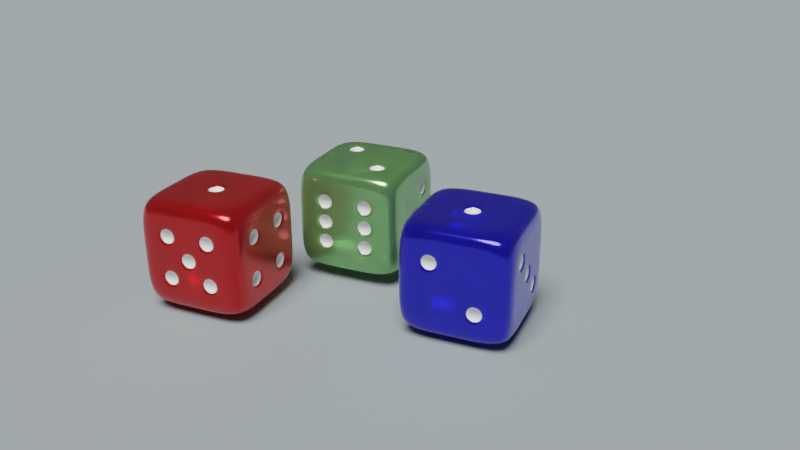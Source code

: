 # Source: dice.blend  (saved by Blender 2.90.8; exported with 4.5.12 LTS)
import bpy
from mathutils import Matrix  # noqa: F401  (used for matrix-valued properties, if any)

bpy.ops.wm.read_factory_settings(use_empty=True)
scene = bpy.context.scene
scene.name = 'Scene'

# ---- collections
col_collection = bpy.data.collections.new('Collection'); scene.collection.children.link(col_collection)

# ---- materials (node trees are filled in below, after node groups)
mat_dice = bpy.data.materials.new('Dice')
mat_dice.alpha_threshold = 0.0
mat_dice.use_transparent_shadow = False
mat_dice.diffuse_color = (0.8, 0.01138, 0.01562, 1.0)
mat_dice.roughness = 0.15
mat_dice.metallic = 0.5507
mat_dice.line_color = (0.0, 0.0, 0.0, 1.0)
mat_white = bpy.data.materials.new('White')
mat_white.use_transparent_shadow = False
mat_material = bpy.data.materials.new('Material')
mat_material.use_transparent_shadow = False
mat_material.diffuse_color = (0.3012, 0.3437, 0.3571, 1.0)
mat_dice_green = bpy.data.materials.new('Dice_green')
mat_dice_green.alpha_threshold = 0.0
mat_dice_green.use_transparent_shadow = False
mat_dice_green.diffuse_color = (0.8, 0.01138, 0.01562, 1.0)
mat_dice_green.roughness = 0.15
mat_dice_green.metallic = 0.5507
mat_dice_green.line_color = (0.0, 0.0, 0.0, 1.0)
mat_dice_blue = bpy.data.materials.new('Dice_blue')
mat_dice_blue.alpha_threshold = 0.0
mat_dice_blue.use_transparent_shadow = False
mat_dice_blue.diffuse_color = (0.8, 0.01138, 0.01562, 1.0)
mat_dice_blue.roughness = 0.15
mat_dice_blue.metallic = 0.5507
mat_dice_blue.line_color = (0.0, 0.0, 0.0, 1.0)

# ---- material node trees
mat_dice.use_nodes = True; mat_dice.node_tree.nodes.clear()
_N = mat_dice.node_tree.nodes; _L = mat_dice.node_tree.links
n0 = _N.new('ShaderNodeOutputMaterial'); n0.name = 'Material Output'; n0.location = (300, 300)
n1 = _N.new('ShaderNodeBsdfPrincipled'); n1.name = 'Principled BSDF'; n1.location = (10, 300)
n1.distribution = 'GGX'
n1.subsurface_method = 'BURLEY'
n1.inputs[0].default_value = (0.7998, 0.007698, 0.01115, 1.0)
n1.inputs[1].default_value = 0.4976
n1.inputs[2].default_value = 0.2
n1.inputs[3].default_value = 1.45
n1.inputs[8].default_value = 1.0
n1.inputs[10].default_value = 0.2
n1.inputs[13].default_value = 0.75
n1.inputs[18].default_value = 0.6812
n1.inputs[19].default_value = 0.1667
n1.inputs[24].default_value = 0.08889
n1.inputs[27].default_value = (0.0, 0.0, 0.0, 1.0)
n1.inputs[28].default_value = 1.0
_L.new(n1.outputs[0], n0.inputs[0])
n0.is_active_output = True
mat_white.use_nodes = True; mat_white.node_tree.nodes.clear()
_N = mat_white.node_tree.nodes; _L = mat_white.node_tree.links
n0 = _N.new('ShaderNodeBsdfPrincipled'); n0.name = 'Principled BSDF'; n0.location = (10, 300)
n0.distribution = 'GGX'
n0.subsurface_method = 'BURLEY'
n0.inputs[0].default_value = (1.0, 1.0, 1.0, 1.0)
n0.inputs[3].default_value = 1.45
n0.inputs[27].default_value = (0.0, 0.0, 0.0, 1.0)
n0.inputs[28].default_value = 1.0
n1 = _N.new('ShaderNodeOutputMaterial'); n1.name = 'Material Output'; n1.location = (300, 300)
_L.new(n0.outputs[0], n1.inputs[0])
n1.is_active_output = True
mat_dice_green.use_nodes = True; mat_dice_green.node_tree.nodes.clear()
_N = mat_dice_green.node_tree.nodes; _L = mat_dice_green.node_tree.links
n0 = _N.new('ShaderNodeOutputMaterial'); n0.name = 'Material Output'; n0.location = (300, 300)
n1 = _N.new('ShaderNodeBsdfPrincipled'); n1.name = 'Principled BSDF'; n1.location = (10, 300)
n1.distribution = 'GGX'
n1.subsurface_method = 'BURLEY'
n1.inputs[0].default_value = (0.2985, 0.6415, 0.2341, 1.0)
n1.inputs[1].default_value = 0.4976
n1.inputs[2].default_value = 0.2
n1.inputs[3].default_value = 1.45
n1.inputs[8].default_value = 1.0
n1.inputs[10].default_value = 0.2
n1.inputs[13].default_value = 0.75
n1.inputs[18].default_value = 0.6812
n1.inputs[19].default_value = 0.1667
n1.inputs[24].default_value = 0.08889
n1.inputs[27].default_value = (0.0, 0.0, 0.0, 1.0)
n1.inputs[28].default_value = 1.0
_L.new(n1.outputs[0], n0.inputs[0])
n0.is_active_output = True
mat_dice_blue.use_nodes = True; mat_dice_blue.node_tree.nodes.clear()
_N = mat_dice_blue.node_tree.nodes; _L = mat_dice_blue.node_tree.links
n0 = _N.new('ShaderNodeOutputMaterial'); n0.name = 'Material Output'; n0.location = (300, 300)
n1 = _N.new('ShaderNodeBsdfPrincipled'); n1.name = 'Principled BSDF'; n1.location = (10, 300)
n1.distribution = 'GGX'
n1.subsurface_method = 'BURLEY'
n1.inputs[0].default_value = (0.01869, 0.01592, 0.7998, 1.0)
n1.inputs[1].default_value = 0.4976
n1.inputs[2].default_value = 0.15
n1.inputs[3].default_value = 1.45
n1.inputs[8].default_value = 1.0
n1.inputs[10].default_value = 0.2
n1.inputs[13].default_value = 0.75
n1.inputs[18].default_value = 0.6812
n1.inputs[19].default_value = 0.1667
n1.inputs[24].default_value = 0.08889
n1.inputs[27].default_value = (0.0, 0.0, 0.0, 1.0)
n1.inputs[28].default_value = 1.0
_L.new(n1.outputs[0], n0.inputs[0])
n0.is_active_output = True

# ---- world
world_world = bpy.data.worlds.new('World'); scene.world = world_world
world_world.use_nodes = True; world_world.node_tree.nodes.clear()
_N = world_world.node_tree.nodes; _L = world_world.node_tree.links
n0 = _N.new('ShaderNodeOutputWorld'); n0.name = 'World Output'; n0.location = (300, 300)
n1 = _N.new('ShaderNodeBackground'); n1.name = 'Background'; n1.location = (10, 300)
n1.inputs[0].default_value = (0.05088, 0.05088, 0.05088, 1.0)
_L.new(n1.outputs[0], n0.inputs[0])
n0.is_active_output = True
world_world.color = (0.05088, 0.05088, 0.05088)
world_world.use_sun_shadow = False
world_world.sun_shadow_jitter_overblur = 0.0

# ---- cameras
cam_camera = bpy.data.cameras.new('Camera')
cam_camera.clip_end = 100.0
cam_camera.lens = 40.61
cam_camera.ortho_scale = 7.314

# ---- lights
light_sun = bpy.data.lights.new('Sun', 'SUN')
light_sun.transmission_factor = 0.0
light_sun.angle = 0.5236
light_sun.energy = 4.0
light_sun.shadow_soft_size = 0.3125

# ---- meshes
me_cube = bpy.data.meshes.new('Cube')
me_cube.from_pydata([(0.9109, 0.9109, 0.9109), (0.9109, 0.9109, -0.9109), (0.9109, -0.9109, 0.9109), (0.9109, -0.9109, -0.9109), (-0.9109, 0.9109, 0.9109), (-0.9109, 0.9109, -0.9109), (-0.9109, -0.9109, 0.9109), (-0.9109, -0.9109, -0.9109), (-1.0, 0.6, -1.0), (-1.0, 0.2, -1.0), (-1.0, -0.2, -1.0), (-1.0, -0.6, -1.0), (1.0, 0.6, 1.0), (1.0, 0.2, 1.0), (1.0, -0.2, 1.0), (1.0, -0.6, 1.0), (-1.0, -0.6, 1.0), (-1.0, -0.2, 1.0), (-1.0, 0.2, 1.0), (-1.0, 0.6, 1.0), (1.0, -0.6, -1.0), (1.0, -0.2, -1.0), (1.0, 0.2, -1.0), (1.0, 0.6, -1.0), (1.0, 1.0, 0.6), (1.0, 1.0, 0.2), (1.0, 1.0, -0.2), (1.0, 1.0, -0.6), (-1.0, -1.0, -0.6), (-1.0, -1.0, -0.2), (-1.0, -1.0, 0.2), (-1.0, -1.0, 0.6), (1.0, -1.0, 0.6), (1.0, -1.0, 0.2), (1.0, -1.0, -0.2), (1.0, -1.0, -0.6), (-1.0, 1.0, 0.6), (-1.0, 1.0, 0.2), (-1.0, 1.0, -0.2), (-1.0, 1.0, -0.6), (1.0, 0.6, 0.6), (1.0, 0.6, 0.2), (1.0, 0.56, -0.24), (1.0, 0.56, -0.56), (1.0, 0.2, 0.6), (1.0, 0.2, 0.2), (1.0, 0.24, -0.24), (1.0, 0.24, -0.56), (1.0, -0.24, 0.56), (1.0, -0.24, 0.24), (1.0, -0.2, -0.2), (1.0, -0.2, -0.6), (1.0, -0.56, 0.56), (1.0, -0.56, 0.24), (1.0, -0.6, -0.2), (1.0, -0.6, -0.6), (-1.0, -0.56, 0.56), (-1.0, -0.56, 0.24), (-1.0, -0.56, -0.24), (-1.0, -0.56, -0.56), (-1.0, -0.24, 0.56), (-1.0, -0.16, 0.16), (-1.0, -0.24, -0.24), (-1.0, -0.24, -0.56), (-1.0, 0.24, 0.56), (-1.0, 0.16, 0.16), (-1.0, 0.24, -0.24), (-1.0, 0.24, -0.56), (-1.0, 0.56, 0.56), (-1.0, 0.56, 0.24), (-1.0, 0.56, -0.24), (-1.0, 0.56, -0.56), (0.6, 1.0, -1.0), (0.2, 1.0, -1.0), (-0.2, 1.0, -1.0), (-0.6, 1.0, -1.0), (0.6, -1.0, 1.0), (0.2, -1.0, 1.0), (-0.2, -1.0, 1.0), (-0.6, -1.0, 1.0), (-0.6, -1.0, -1.0), (-0.2, -1.0, -1.0), (0.2, -1.0, -1.0), (0.6, -1.0, -1.0), (-0.6, 1.0, 1.0), (-0.2, 1.0, 1.0), (0.2, 1.0, 1.0), (0.6, 1.0, 1.0), (0.56, 0.56, -1.0), (0.24, 0.56, -1.0), (-0.24, 0.56, -1.0), (-0.56, 0.56, -1.0), (0.56, 0.24, -1.0), (0.24, 0.24, -1.0), (-0.24, 0.24, -1.0), (-0.56, 0.24, -1.0), (0.56, -0.24, -1.0), (0.24, -0.24, -1.0), (-0.24, -0.24, -1.0), (-0.56, -0.24, -1.0), (0.56, -0.56, -1.0), (0.24, -0.56, -1.0), (-0.24, -0.56, -1.0), (-0.56, -0.56, -1.0), (-0.6, 0.6, 1.0), (-0.2, 0.6, 1.0), (0.2, 0.6, 1.0), (0.6, 0.6, 1.0), (-0.6, 0.2, 1.0), (-0.16, 0.16, 1.0), (0.16, 0.16, 1.0), (0.6, 0.2, 1.0), (-0.6, -0.2, 1.0), (-0.16, -0.16, 1.0), (0.16, -0.16, 1.0), (0.6, -0.2, 1.0), (-0.6, -0.6, 1.0), (-0.2, -0.6, 1.0), (0.2, -0.6, 1.0), (0.6, -0.6, 1.0), (-0.56, 1.0, -0.56), (-0.24, 1.0, -0.56), (0.2, 1.0, -0.6), (0.6, 1.0, -0.6), (-0.56, 1.0, -0.24), (-0.16, 1.0, -0.16), (0.16, 1.0, -0.16), (0.6, 1.0, -0.2), (-0.6, 1.0, 0.2), (-0.16, 1.0, 0.16), (0.24, 1.0, 0.24), (0.56, 1.0, 0.24), (-0.6, 1.0, 0.6), (-0.2, 1.0, 0.6), (0.24, 1.0, 0.56), (0.56, 1.0, 0.56), (0.56, -1.0, -0.56), (0.24, -1.0, -0.56), (-0.24, -1.0, -0.56), (-0.56, -1.0, -0.56), (0.56, -1.0, -0.24), (0.24, -1.0, -0.24), (-0.24, -1.0, -0.24), (-0.56, -1.0, -0.24), (0.56, -1.0, 0.24), (0.24, -1.0, 0.24), (-0.24, -1.0, 0.24), (-0.56, -1.0, 0.24), (0.56, -1.0, 0.56), (0.24, -1.0, 0.56), (-0.24, -1.0, 0.56), (-0.56, -1.0, 0.56), (1.0, 0.6, -0.2), (1.0, 0.6, -0.6), (1.0, 0.2, -0.2), (1.0, 0.2, -0.6), (1.0, -0.2, 0.6), (1.0, -0.2, 0.2), (1.0, -0.6, 0.6), (1.0, -0.6, 0.2), (-1.0, -0.6, 0.6), (-1.0, -0.6, 0.2), (-1.0, -0.6, -0.2), (-1.0, -0.6, -0.6), (-1.0, -0.2, 0.6), (-1.0, -0.2, -0.6), (-1.0, -0.2, 0.2), (-1.0, -0.24, 0.24), (-1.0, -0.2, -0.2), (-1.0, -0.16, -0.16), (-1.0, 0.2, 0.6), (-1.0, 0.2, -0.6), (-1.0, 0.2, 0.2), (-1.0, 0.24, 0.24), (-1.0, 0.2, -0.2), (-1.0, 0.16, -0.16), (-1.0, 0.6, 0.6), (-1.0, 0.6, 0.2), (-1.0, 0.6, -0.2), (-1.0, 0.6, -0.6), (-0.2, 0.2, 1.0), (0.2, 0.2, 1.0), (-0.2, -0.2, 1.0), (0.2, -0.2, 1.0), (-0.6, 1.0, -0.6), (-0.2, 1.0, -0.6), (-0.6, 1.0, -0.2), (0.2, 1.0, -0.2), (-0.2, 1.0, -0.2), (-0.24, 1.0, -0.24), (-0.2, 1.0, 0.2), (0.6, 1.0, 0.2), (0.2, 1.0, 0.2), (0.16, 1.0, 0.16), (0.2, 1.0, 0.6), (0.6, 1.0, 0.6), (0.6, -1.0, -0.6), (0.2, -1.0, -0.6), (-0.2, -1.0, -0.6), (-0.6, -1.0, -0.6), (0.6, -1.0, -0.2), (0.2, -1.0, -0.2), (-0.2, -1.0, -0.2), (-0.6, -1.0, -0.2), (0.6, -1.0, 0.2), (0.2, -1.0, 0.2), (-0.2, -1.0, 0.2), (-0.6, -1.0, 0.2), (0.6, -1.0, 0.6), (0.2, -1.0, 0.6), (-0.2, -1.0, 0.6), (-0.6, -1.0, 0.6), (0.6, 0.6, -1.0), (0.16, 0.56, -1.0), (-0.16, 0.56, -1.0), (-0.6, 0.6, -1.0), (0.6, 0.2, -1.0), (0.16, 0.24, -1.0), (-0.16, 0.24, -1.0), (-0.6, 0.2, -1.0), (0.6, -0.2, -1.0), (0.16, -0.24, -1.0), (-0.16, -0.24, -1.0), (-0.6, -0.2, -1.0), (0.6, -0.6, -1.0), (0.16, -0.56, -1.0), (-0.16, -0.56, -1.0), (-0.6, -0.6, -1.0), (0.2, 0.6, -1.0), (-0.2, 0.6, -1.0), (0.2, 0.2, -1.0), (-0.2, 0.2, -1.0), (0.2, -0.2, -1.0), (-0.2, -0.2, -1.0), (0.2, -0.6, -1.0), (-0.2, -0.6, -1.0), (-0.8, 0.4, -0.4), (-0.8, 0.4, 0.4), (-0.8, 0.0, 0.0), (-0.8, -0.4, -0.4), (-0.8, -0.4, 0.4), (0.8, -0.4, 0.4), (0.8, 0.4, -0.4), (0.4, -0.8, 0.4), (-0.4, -0.8, 0.4), (0.4, -0.8, -0.4), (-0.4, -0.8, -0.4), (0.4, 0.8, 0.4), (0.0, 0.8, 0.0), (-0.4, 0.8, -0.4), (0.0, 0.0, 0.8), (-0.4, -0.4, -0.8), (0.0, -0.4, -0.8), (0.4, -0.4, -0.8), (-0.4, 0.4, -0.8), (0.0, 0.4, -0.8), (0.4, 0.4, -0.8)], [], [(116, 16, 6, 79), (211, 79, 6, 31), (176, 19, 4, 36), (224, 20, 3, 83), (158, 15, 2, 32), (195, 87, 0, 24), (24, 0, 12, 40), (40, 12, 13, 44), (44, 13, 14, 156), (156, 14, 15, 158), (72, 1, 23, 212), (212, 23, 22, 216), (216, 22, 21, 220), (220, 21, 20, 224), (31, 6, 16, 160), (160, 16, 17, 164), (164, 17, 18, 170), (170, 18, 19, 176), (84, 4, 19, 104), (104, 19, 18, 108), (108, 18, 17, 112), (112, 17, 16, 116), (9, 171, 179, 8), (173, 64, 237), (174, 172, 177, 178), (169, 61, 238), (10, 165, 171, 9), (165, 168, 174, 171), (59, 58, 239), (166, 164, 170, 172), (11, 163, 165, 10), (57, 56, 240), (162, 161, 166, 168), (49, 48, 241), (7, 28, 163, 11), (28, 29, 162, 163), (29, 30, 161, 162), (30, 31, 160, 161), (21, 51, 55, 20), (51, 50, 54, 55), (50, 157, 159, 54), (43, 42, 242), (22, 155, 51, 21), (155, 154, 50, 51), (154, 45, 157, 50), (45, 44, 156, 157), (23, 153, 155, 22), (144, 148, 243), (152, 41, 45, 154), (41, 40, 44, 45), (1, 27, 153, 23), (27, 26, 152, 153), (26, 25, 41, 152), (25, 24, 40, 41), (72, 123, 27, 1), (123, 127, 26, 27), (127, 191, 25, 26), (191, 195, 24, 25), (20, 55, 35, 3), (55, 54, 34, 35), (54, 159, 33, 34), (159, 158, 32, 33), (8, 179, 39, 5), (179, 178, 38, 39), (178, 177, 37, 38), (177, 176, 36, 37), (80, 199, 28, 7), (199, 203, 29, 28), (203, 207, 30, 29), (207, 211, 31, 30), (33, 32, 208, 204), (146, 150, 244), (205, 209, 210, 206), (136, 140, 245), (34, 33, 204, 200), (200, 204, 205, 201), (201, 205, 206, 202), (202, 206, 207, 203), (35, 34, 200, 196), (138, 142, 246), (197, 201, 202, 198), (130, 134, 247), (3, 35, 196, 83), (83, 196, 197, 82), (82, 197, 198, 81), (81, 198, 199, 80), (37, 36, 132, 128), (128, 132, 133, 190), (190, 133, 194, 192), (125, 129, 248), (38, 37, 128, 186), (186, 128, 190, 188), (120, 124, 249), (187, 192, 191, 127), (39, 38, 186, 184), (110, 109, 250), (185, 188, 187, 122), (122, 187, 127, 123), (5, 39, 184, 75), (75, 184, 185, 74), (74, 185, 122, 73), (73, 122, 123, 72), (14, 115, 119, 15), (115, 183, 118, 119), (183, 182, 117, 118), (182, 112, 116, 117), (13, 111, 115, 14), (111, 181, 183, 115), (99, 98, 251), (180, 108, 112, 182), (12, 107, 111, 13), (107, 106, 181, 111), (106, 105, 180, 181), (105, 104, 108, 180), (0, 87, 107, 12), (87, 86, 106, 107), (86, 85, 105, 106), (85, 84, 104, 105), (10, 223, 227, 11), (222, 221, 252), (97, 96, 253), (91, 90, 254), (9, 219, 223, 10), (219, 231, 233, 223), (231, 230, 232, 233), (230, 216, 220, 232), (8, 215, 219, 9), (214, 213, 255), (89, 88, 256), (5, 75, 215, 8), (75, 74, 229, 215), (74, 73, 228, 229), (73, 72, 212, 228), (36, 4, 84, 132), (132, 84, 85, 133), (133, 85, 86, 194), (194, 86, 87, 195), (11, 227, 80, 7), (227, 235, 81, 80), (235, 234, 82, 81), (234, 224, 83, 82), (32, 2, 76, 208), (208, 76, 77, 209), (209, 77, 78, 210), (210, 78, 79, 211), (15, 119, 76, 2), (119, 118, 77, 76), (118, 117, 78, 77), (117, 116, 79, 78), (42, 43, 153, 152), (47, 46, 154, 155), (48, 49, 157, 156), (53, 52, 158, 159), (56, 57, 161, 160), (58, 59, 163, 162), (167, 60, 164, 166), (61, 169, 168, 166), (63, 62, 168, 165), (64, 173, 172, 170), (175, 65, 172, 174), (66, 67, 171, 174), (69, 68, 176, 177), (71, 70, 178, 179), (67, 71, 179, 171), (70, 66, 174, 178), (173, 69, 177, 172), (68, 64, 170, 176), (169, 175, 174, 168), (65, 61, 166, 172), (59, 63, 165, 163), (62, 58, 162, 168), (57, 167, 166, 161), (60, 56, 160, 164), (49, 53, 159, 157), (52, 48, 156, 158), (43, 47, 155, 153), (46, 42, 152, 154), (109, 110, 181, 180), (114, 113, 182, 183), (120, 121, 185, 184), (189, 124, 186, 188), (125, 126, 187, 188), (193, 129, 190, 192), (130, 131, 191, 192), (135, 134, 194, 195), (136, 137, 197, 196), (138, 139, 199, 198), (141, 140, 200, 201), (143, 142, 202, 203), (144, 145, 205, 204), (146, 147, 207, 206), (149, 148, 208, 209), (151, 150, 210, 211), (148, 144, 204, 208), (145, 149, 209, 205), (150, 146, 206, 210), (147, 151, 211, 207), (140, 136, 196, 200), (137, 141, 201, 197), (142, 138, 198, 202), (139, 143, 203, 199), (134, 130, 192, 194), (131, 135, 195, 191), (129, 125, 188, 190), (126, 193, 192, 187), (124, 120, 184, 186), (121, 189, 188, 185), (110, 114, 183, 181), (113, 109, 180, 182), (88, 89, 228, 212), (90, 91, 215, 229), (93, 92, 216, 230), (95, 94, 231, 219), (96, 97, 232, 220), (98, 99, 223, 233), (101, 100, 224, 234), (103, 102, 235, 227), (99, 103, 227, 223), (102, 98, 233, 235), (97, 101, 234, 232), (100, 96, 220, 224), (91, 95, 219, 215), (94, 90, 229, 231), (89, 93, 230, 228), (92, 88, 212, 216), (213, 214, 229, 228), (218, 217, 230, 231), (221, 222, 233, 232), (226, 225, 234, 235), (222, 226, 235, 233), (225, 221, 232, 234), (214, 218, 231, 229), (217, 213, 228, 230), (67, 66, 236), (66, 70, 236), (70, 71, 236), (71, 67, 236), (64, 68, 237), (68, 69, 237), (69, 173, 237), (61, 65, 238), (65, 175, 238), (175, 169, 238), (58, 62, 239), (62, 63, 239), (63, 59, 239), (56, 60, 240), (60, 167, 240), (167, 57, 240), (48, 52, 241), (52, 53, 241), (53, 49, 241), (42, 46, 242), (46, 47, 242), (47, 43, 242), (148, 149, 243), (149, 145, 243), (145, 144, 243), (150, 151, 244), (151, 147, 244), (147, 146, 244), (140, 141, 245), (141, 137, 245), (137, 136, 245), (142, 143, 246), (143, 139, 246), (139, 138, 246), (134, 135, 247), (135, 131, 247), (131, 130, 247), (129, 193, 248), (193, 126, 248), (126, 125, 248), (124, 189, 249), (189, 121, 249), (121, 120, 249), (109, 113, 250), (113, 114, 250), (114, 110, 250), (98, 102, 251), (102, 103, 251), (103, 99, 251), (221, 225, 252), (225, 226, 252), (226, 222, 252), (96, 100, 253), (100, 101, 253), (101, 97, 253), (90, 94, 254), (94, 95, 254), (95, 91, 254), (213, 217, 255), (217, 218, 255), (218, 214, 255), (88, 92, 256), (92, 93, 256), (93, 89, 256)])
me_cube.polygons.foreach_set('use_smooth', [True] * 297)
me_cube.polygons.foreach_set('material_index', [0, 0, 0, 0, 0, 0, 0, 0, 0, 0, 0, 0, 0, 0, 0, 0, 0, 0, 0, 0, 0, 0, 0, 1, 0, 1, 0, 0, 1, 0, 0, 1, 0, 1, 0, 0, 0, 0, 0, 0, 0, 1, 0, 0, 0, 0, 0, 1, 0, 0, 0, 0, 0, 0, 0, 0, 0, 0, 0, 0, 0, 0, 0, 0, 0, 0, 0, 0, 0, 0, 0, 1, 0, 1, 0, 0, 0, 0, 0, 1, 0, 1, 0, 0, 0, 0, 0, 0, 0, 1, 0, 0, 1, 0, 0, 1, 0, 0, 0, 0, 0, 0, 0, 0, 0, 0, 0, 0, 1, 0, 0, 0, 0, 0, 0, 0, 0, 0, 0, 1, 1, 1, 0, 0, 0, 0, 0, 1, 1, 0, 0, 0, 0, 0, 0, 0, 0, 0, 0, 0, 0, 0, 0, 0, 0, 0, 0, 0, 0, 0, 0, 0, 0, 0, 0, 0, 0, 0, 0, 0, 0, 0, 0, 0, 0, 0, 0, 0, 0, 0, 0, 0, 0, 0, 0, 0, 0, 0, 0, 0, 0, 0, 0, 0, 0, 0, 0, 0, 0, 0, 0, 0, 0, 0, 0, 0, 0, 0, 0, 0, 0, 0, 0, 0, 0, 0, 0, 0, 0, 0, 0, 0, 0, 0, 0, 0, 0, 0, 0, 0, 0, 0, 0, 0, 0, 0, 0, 0, 0, 0, 0, 0, 0, 1, 1, 1, 1, 1, 1, 1, 1, 1, 1, 1, 1, 1, 1, 1, 1, 1, 1, 1, 1, 1, 1, 1, 1, 1, 1, 1, 1, 1, 1, 1, 1, 1, 1, 1, 1, 1, 1, 1, 1, 1, 1, 1, 1, 1, 1, 1, 1, 1, 1, 1, 1, 1, 1, 1, 1, 1, 1, 1, 1, 1, 1, 1, 1])
_uv = me_cube.uv_layers.new(name='UVMap')
_uv.uv.foreach_set('vector', [0.825, 0.7, 0.875, 0.7, 0.875, 0.75, 0.825, 0.75, 0.575, 0.95, 0.625, 0.95, 0.625, 1.0, 0.575, 1.0, 0.575, 0.2, 0.625, 0.2, 0.625, 0.25, 0.575, 0.25, 0.325, 0.7, 0.375, 0.7, 0.375, 0.75, 0.325, 0.75, 0.575, 0.7, 0.625, 0.7, 0.625, 0.75, 0.575, 0.75, 0.575, 0.45, 0.625, 0.45, 0.625, 0.5, 0.575, 0.5, 0.575, 0.5, 0.625, 0.5, 0.625, 0.55, 0.575, 0.55, 0.575, 0.55, 0.625, 0.55, 0.625, 0.6, 0.575, 0.6, 0.575, 0.6, 0.625, 0.6, 0.625, 0.65, 0.575, 0.65, 0.575, 0.65, 0.625, 0.65, 0.625, 0.7, 0.575, 0.7, 0.325, 0.5, 0.375, 0.5, 0.375, 0.55, 0.325, 0.55, 0.325, 0.55, 0.375, 0.55, 0.375, 0.6, 0.325, 0.6, 0.325, 0.6, 0.375, 0.6, 0.375, 0.65, 0.325, 0.65, 0.325, 0.65, 0.375, 0.65, 0.375, 0.7, 0.325, 0.7, 0.575, 0.0, 0.625, 0.0, 0.625, 0.05, 0.575, 0.05, 0.575, 0.05, 0.625, 0.05, 0.625, 0.1, 0.575, 0.1, 0.575, 0.1, 0.625, 0.1, 0.625, 0.15, 0.575, 0.15, 0.575, 0.15, 0.625, 0.15, 0.625, 0.2, 0.575, 0.2, 0.825, 0.5, 0.875, 0.5, 0.875, 0.55, 0.825, 0.55, 0.825, 0.55, 0.875, 0.55, 0.875, 0.6, 0.825, 0.6, 0.825, 0.6, 0.875, 0.6, 0.875, 0.65, 0.825, 0.65, 0.825, 0.65, 0.875, 0.65, 0.875, 0.7, 0.825, 0.7, 0.375, 0.15, 0.425, 0.15, 0.425, 0.2, 0.375, 0.2, 0.53, 0.155, 0.57, 0.155, 0.55, 0.175, 0.475, 0.15, 0.525, 0.15, 0.525, 0.2, 0.475, 0.2, 0.48, 0.105, 0.52, 0.105, 0.5, 0.125, 0.375, 0.1, 0.425, 0.1, 0.425, 0.15, 0.375, 0.15, 0.425, 0.1, 0.475, 0.1, 0.475, 0.15, 0.425, 0.15, 0.43, 0.055, 0.47, 0.055, 0.45, 0.075, 0.525, 0.1, 0.575, 0.1, 0.575, 0.15, 0.525, 0.15, 0.375, 0.05, 0.425, 0.05, 0.425, 0.1, 0.375, 0.1, 0.53, 0.055, 0.57, 0.055, 0.55, 0.075, 0.475, 0.05, 0.525, 0.05, 0.525, 0.1, 0.475, 0.1, 0.53, 0.655, 0.57, 0.655, 0.55, 0.675, 0.375, 0.0, 0.425, 0.0, 0.425, 0.05, 0.375, 0.05, 0.425, 0.0, 0.475, 0.0, 0.475, 0.05, 0.425, 0.05, 0.475, 0.0, 0.525, 0.0, 0.525, 0.05, 0.475, 0.05, 0.525, 0.0, 0.575, 0.0, 0.575, 0.05, 0.525, 0.05, 0.375, 0.65, 0.425, 0.65, 0.425, 0.7, 0.375, 0.7, 0.425, 0.65, 0.475, 0.65, 0.475, 0.7, 0.425, 0.7, 0.475, 0.65, 0.525, 0.65, 0.525, 0.7, 0.475, 0.7, 0.43, 0.555, 0.47, 0.555, 0.45, 0.575, 0.375, 0.6, 0.425, 0.6, 0.425, 0.65, 0.375, 0.65, 0.425, 0.6, 0.475, 0.6, 0.475, 0.65, 0.425, 0.65, 0.475, 0.6, 0.525, 0.6, 0.525, 0.65, 0.475, 0.65, 0.525, 0.6, 0.575, 0.6, 0.575, 0.65, 0.525, 0.65, 0.375, 0.55, 0.425, 0.55, 0.425, 0.6, 0.375, 0.6, 0.53, 0.805, 0.57, 0.805, 0.55, 0.825, 0.475, 0.55, 0.525, 0.55, 0.525, 0.6, 0.475, 0.6, 0.525, 0.55, 0.575, 0.55, 0.575, 0.6, 0.525, 0.6, 0.375, 0.5, 0.425, 0.5, 0.425, 0.55, 0.375, 0.55, 0.425, 0.5, 0.475, 0.5, 0.475, 0.55, 0.425, 0.55, 0.475, 0.5, 0.525, 0.5, 0.525, 0.55, 0.475, 0.55, 0.525, 0.5, 0.575, 0.5, 0.575, 0.55, 0.525, 0.55, 0.375, 0.45, 0.425, 0.45, 0.425, 0.5, 0.375, 0.5, 0.425, 0.45, 0.475, 0.45, 0.475, 0.5, 0.425, 0.5, 0.475, 0.45, 0.525, 0.45, 0.525, 0.5, 0.475, 0.5, 0.525, 0.45, 0.575, 0.45, 0.575, 0.5, 0.525, 0.5, 0.375, 0.7, 0.425, 0.7, 0.425, 0.75, 0.375, 0.75, 0.425, 0.7, 0.475, 0.7, 0.475, 0.75, 0.425, 0.75, 0.475, 0.7, 0.525, 0.7, 0.525, 0.75, 0.475, 0.75, 0.525, 0.7, 0.575, 0.7, 0.575, 0.75, 0.525, 0.75, 0.375, 0.2, 0.425, 0.2, 0.425, 0.25, 0.375, 0.25, 0.425, 0.2, 0.475, 0.2, 0.475, 0.25, 0.425, 0.25, 0.475, 0.2, 0.525, 0.2, 0.525, 0.25, 0.475, 0.25, 0.525, 0.2, 0.575, 0.2, 0.575, 0.25, 0.525, 0.25, 0.375, 0.95, 0.425, 0.95, 0.425, 1.0, 0.375, 1.0, 0.425, 0.95, 0.475, 0.95, 0.475, 1.0, 0.425, 1.0, 0.475, 0.95, 0.525, 0.95, 0.525, 1.0, 0.475, 1.0, 0.525, 0.95, 0.575, 0.95, 0.575, 1.0, 0.525, 1.0, 0.525, 0.75, 0.575, 0.75, 0.575, 0.8, 0.525, 0.8, 0.53, 0.905, 0.57, 0.905, 0.55, 0.925, 0.525, 0.85, 0.575, 0.85, 0.575, 0.9, 0.525, 0.9, 0.43, 0.805, 0.47, 0.805, 0.45, 0.825, 0.475, 0.75, 0.525, 0.75, 0.525, 0.8, 0.475, 0.8, 0.475, 0.8, 0.525, 0.8, 0.525, 0.85, 0.475, 0.85, 0.475, 0.85, 0.525, 0.85, 0.525, 0.9, 0.475, 0.9, 0.475, 0.9, 0.525, 0.9, 0.525, 0.95, 0.475, 0.95, 0.425, 0.75, 0.475, 0.75, 0.475, 0.8, 0.425, 0.8, 0.43, 0.905, 0.47, 0.905, 0.45, 0.925, 0.425, 0.85, 0.475, 0.85, 0.475, 0.9, 0.425, 0.9, 0.53, 0.405, 0.57, 0.405, 0.55, 0.425, 0.375, 0.75, 0.425, 0.75, 0.425, 0.8, 0.375, 0.8, 0.375, 0.8, 0.425, 0.8, 0.425, 0.85, 0.375, 0.85, 0.375, 0.85, 0.425, 0.85, 0.425, 0.9, 0.375, 0.9, 0.375, 0.9, 0.425, 0.9, 0.425, 0.95, 0.375, 0.95, 0.525, 0.25, 0.575, 0.25, 0.575, 0.3, 0.525, 0.3, 0.525, 0.3, 0.575, 0.3, 0.575, 0.35, 0.525, 0.35, 0.525, 0.35, 0.575, 0.35, 0.575, 0.4, 0.525, 0.4, 0.48, 0.355, 0.52, 0.355, 0.5, 0.375, 0.475, 0.25, 0.525, 0.25, 0.525, 0.3, 0.475, 0.3, 0.475, 0.3, 0.525, 0.3, 0.525, 0.35, 0.475, 0.35, 0.43, 0.305, 0.47, 0.305, 0.45, 0.325, 0.475, 0.4, 0.525, 0.4, 0.525, 0.45, 0.475, 0.45, 0.425, 0.25, 0.475, 0.25, 0.475, 0.3, 0.425, 0.3, 0.73, 0.605, 0.77, 0.605, 0.75, 0.625, 0.425, 0.35, 0.475, 0.35, 0.475, 0.4, 0.425, 0.4, 0.425, 0.4, 0.475, 0.4, 0.475, 0.45, 0.425, 0.45, 0.375, 0.25, 0.425, 0.25, 0.425, 0.3, 0.375, 0.3, 0.375, 0.3, 0.425, 0.3, 0.425, 0.35, 0.375, 0.35, 0.375, 0.35, 0.425, 0.35, 0.425, 0.4, 0.375, 0.4, 0.375, 0.4, 0.425, 0.4, 0.425, 0.45, 0.375, 0.45, 0.625, 0.65, 0.675, 0.65, 0.675, 0.7, 0.625, 0.7, 0.675, 0.65, 0.725, 0.65, 0.725, 0.7, 0.675, 0.7, 0.725, 0.65, 0.775, 0.65, 0.775, 0.7, 0.725, 0.7, 0.775, 0.65, 0.825, 0.65, 0.825, 0.7, 0.775, 0.7, 0.625, 0.6, 0.675, 0.6, 0.675, 0.65, 0.625, 0.65, 0.675, 0.6, 0.725, 0.6, 0.725, 0.65, 0.675, 0.65, 0.18, 0.655, 0.22, 0.655, 0.2, 0.675, 0.775, 0.6, 0.825, 0.6, 0.825, 0.65, 0.775, 0.65, 0.625, 0.55, 0.675, 0.55, 0.675, 0.6, 0.625, 0.6, 0.675, 0.55, 0.725, 0.55, 0.725, 0.6, 0.675, 0.6, 0.725, 0.55, 0.775, 0.55, 0.775, 0.6, 0.725, 0.6, 0.775, 0.55, 0.825, 0.55, 0.825, 0.6, 0.775, 0.6, 0.625, 0.5, 0.675, 0.5, 0.675, 0.55, 0.625, 0.55, 0.675, 0.5, 0.725, 0.5, 0.725, 0.55, 0.675, 0.55, 0.725, 0.5, 0.775, 0.5, 0.775, 0.55, 0.725, 0.55, 0.775, 0.5, 0.825, 0.5, 0.825, 0.55, 0.775, 0.55, 0.125, 0.65, 0.175, 0.65, 0.175, 0.7, 0.125, 0.7, 0.23, 0.655, 0.27, 0.655, 0.25, 0.675, 0.28, 0.655, 0.32, 0.655, 0.3, 0.675, 0.18, 0.555, 0.22, 0.555, 0.2, 0.575, 0.125, 0.6, 0.175, 0.6, 0.175, 0.65, 0.125, 0.65, 0.175, 0.6, 0.225, 0.6, 0.225, 0.65, 0.175, 0.65, 0.225, 0.6, 0.275, 0.6, 0.275, 0.65, 0.225, 0.65, 0.275, 0.6, 0.325, 0.6, 0.325, 0.65, 0.275, 0.65, 0.125, 0.55, 0.175, 0.55, 0.175, 0.6, 0.125, 0.6, 0.23, 0.555, 0.27, 0.555, 0.25, 0.575, 0.28, 0.555, 0.32, 0.555, 0.3, 0.575, 0.125, 0.5, 0.175, 0.5, 0.175, 0.55, 0.125, 0.55, 0.175, 0.5, 0.225, 0.5, 0.225, 0.55, 0.175, 0.55, 0.225, 0.5, 0.275, 0.5, 0.275, 0.55, 0.225, 0.55, 0.275, 0.5, 0.325, 0.5, 0.325, 0.55, 0.275, 0.55, 0.575, 0.25, 0.625, 0.25, 0.625, 0.3, 0.575, 0.3, 0.575, 0.3, 0.625, 0.3, 0.625, 0.35, 0.575, 0.35, 0.575, 0.35, 0.625, 0.35, 0.625, 0.4, 0.575, 0.4, 0.575, 0.4, 0.625, 0.4, 0.625, 0.45, 0.575, 0.45, 0.125, 0.7, 0.175, 0.7, 0.175, 0.75, 0.125, 0.75, 0.175, 0.7, 0.225, 0.7, 0.225, 0.75, 0.175, 0.75, 0.225, 0.7, 0.275, 0.7, 0.275, 0.75, 0.225, 0.75, 0.275, 0.7, 0.325, 0.7, 0.325, 0.75, 0.275, 0.75, 0.575, 0.75, 0.625, 0.75, 0.625, 0.8, 0.575, 0.8, 0.575, 0.8, 0.625, 0.8, 0.625, 0.85, 0.575, 0.85, 0.575, 0.85, 0.625, 0.85, 0.625, 0.9, 0.575, 0.9, 0.575, 0.9, 0.625, 0.9, 0.625, 0.95, 0.575, 0.95, 0.625, 0.7, 0.675, 0.7, 0.675, 0.75, 0.625, 0.75, 0.675, 0.7, 0.725, 0.7, 0.725, 0.75, 0.675, 0.75, 0.725, 0.7, 0.775, 0.7, 0.775, 0.75, 0.725, 0.75, 0.775, 0.7, 0.825, 0.7, 0.825, 0.75, 0.775, 0.75, 0.47, 0.555, 0.43, 0.555, 0.425, 0.55, 0.475, 0.55, 0.43, 0.595, 0.47, 0.595, 0.475, 0.6, 0.425, 0.6, 0.57, 0.655, 0.53, 0.655, 0.525, 0.65, 0.575, 0.65, 0.53, 0.695, 0.57, 0.695, 0.575, 0.7, 0.525, 0.7, 0.57, 0.055, 0.53, 0.055, 0.525, 0.05, 0.575, 0.05, 0.47, 0.055, 0.43, 0.055, 0.425, 0.05, 0.475, 0.05, 0.53, 0.095, 0.57, 0.095, 0.575, 0.1, 0.525, 0.1, 0.52, 0.105, 0.48, 0.105, 0.475, 0.1, 0.525, 0.1, 0.43, 0.095, 0.47, 0.095, 0.475, 0.1, 0.425, 0.1, 0.57, 0.155, 0.53, 0.155, 0.525, 0.15, 0.575, 0.15, 0.48, 0.145, 0.52, 0.145, 0.525, 0.15, 0.475, 0.15, 0.47, 0.155, 0.43, 0.155, 0.425, 0.15, 0.475, 0.15, 0.53, 0.195, 0.57, 0.195, 0.575, 0.2, 0.525, 0.2, 0.43, 0.195, 0.47, 0.195, 0.475, 0.2, 0.425, 0.2, 0.43, 0.155, 0.43, 0.195, 0.425, 0.2, 0.425, 0.15, 0.47, 0.195, 0.47, 0.155, 0.475, 0.15, 0.475, 0.2, 0.53, 0.155, 0.53, 0.195, 0.525, 0.2, 0.525, 0.15, 0.57, 0.195, 0.57, 0.155, 0.575, 0.15, 0.575, 0.2, 0.48, 0.105, 0.48, 0.145, 0.475, 0.15, 0.475, 0.1, 0.52, 0.145, 0.52, 0.105, 0.525, 0.1, 0.525, 0.15, 0.43, 0.055, 0.43, 0.095, 0.425, 0.1, 0.425, 0.05, 0.47, 0.095, 0.47, 0.055, 0.475, 0.05, 0.475, 0.1, 0.53, 0.055, 0.53, 0.095, 0.525, 0.1, 0.525, 0.05, 0.57, 0.095, 0.57, 0.055, 0.575, 0.05, 0.575, 0.1, 0.53, 0.655, 0.53, 0.695, 0.525, 0.7, 0.525, 0.65, 0.57, 0.695, 0.57, 0.655, 0.575, 0.65, 0.575, 0.7, 0.43, 0.555, 0.43, 0.595, 0.425, 0.6, 0.425, 0.55, 0.47, 0.595, 0.47, 0.555, 0.475, 0.55, 0.475, 0.6, 0.77, 0.605, 0.73, 0.605, 0.725, 0.6, 0.775, 0.6, 0.73, 0.645, 0.77, 0.645, 0.775, 0.65, 0.725, 0.65, 0.43, 0.305, 0.43, 0.345, 0.425, 0.35, 0.425, 0.3, 0.47, 0.345, 0.47, 0.305, 0.475, 0.3, 0.475, 0.35, 0.48, 0.355, 0.48, 0.395, 0.475, 0.4, 0.475, 0.35, 0.52, 0.395, 0.52, 0.355, 0.525, 0.35, 0.525, 0.4, 0.53, 0.405, 0.53, 0.445, 0.525, 0.45, 0.525, 0.4, 0.57, 0.445, 0.57, 0.405, 0.575, 0.4, 0.575, 0.45, 0.43, 0.805, 0.43, 0.845, 0.425, 0.85, 0.425, 0.8, 0.43, 0.905, 0.43, 0.945, 0.425, 0.95, 0.425, 0.9, 0.47, 0.845, 0.47, 0.805, 0.475, 0.8, 0.475, 0.85, 0.47, 0.945, 0.47, 0.905, 0.475, 0.9, 0.475, 0.95, 0.53, 0.805, 0.53, 0.845, 0.525, 0.85, 0.525, 0.8, 0.53, 0.905, 0.53, 0.945, 0.525, 0.95, 0.525, 0.9, 0.57, 0.845, 0.57, 0.805, 0.575, 0.8, 0.575, 0.85, 0.57, 0.945, 0.57, 0.905, 0.575, 0.9, 0.575, 0.95, 0.57, 0.805, 0.53, 0.805, 0.525, 0.8, 0.575, 0.8, 0.53, 0.845, 0.57, 0.845, 0.575, 0.85, 0.525, 0.85, 0.57, 0.905, 0.53, 0.905, 0.525, 0.9, 0.575, 0.9, 0.53, 0.945, 0.57, 0.945, 0.575, 0.95, 0.525, 0.95, 0.47, 0.805, 0.43, 0.805, 0.425, 0.8, 0.475, 0.8, 0.43, 0.845, 0.47, 0.845, 0.475, 0.85, 0.425, 0.85, 0.47, 0.905, 0.43, 0.905, 0.425, 0.9, 0.475, 0.9, 0.43, 0.945, 0.47, 0.945, 0.475, 0.95, 0.425, 0.95, 0.57, 0.405, 0.53, 0.405, 0.525, 0.4, 0.575, 0.4, 0.53, 0.445, 0.57, 0.445, 0.575, 0.45, 0.525, 0.45, 0.52, 0.355, 0.48, 0.355, 0.475, 0.35, 0.525, 0.35, 0.48, 0.395, 0.52, 0.395, 0.525, 0.4, 0.475, 0.4, 0.47, 0.305, 0.43, 0.305, 0.425, 0.3, 0.475, 0.3, 0.43, 0.345, 0.47, 0.345, 0.475, 0.35, 0.425, 0.35, 0.73, 0.605, 0.73, 0.645, 0.725, 0.65, 0.725, 0.6, 0.77, 0.645, 0.77, 0.605, 0.775, 0.6, 0.775, 0.65, 0.32, 0.555, 0.28, 0.555, 0.275, 0.55, 0.325, 0.55, 0.22, 0.555, 0.18, 0.555, 0.175, 0.55, 0.225, 0.55, 0.28, 0.595, 0.32, 0.595, 0.325, 0.6, 0.275, 0.6, 0.18, 0.595, 0.22, 0.595, 0.225, 0.6, 0.175, 0.6, 0.32, 0.655, 0.28, 0.655, 0.275, 0.65, 0.325, 0.65, 0.22, 0.655, 0.18, 0.655, 0.175, 0.65, 0.225, 0.65, 0.28, 0.695, 0.32, 0.695, 0.325, 0.7, 0.275, 0.7, 0.18, 0.695, 0.22, 0.695, 0.225, 0.7, 0.175, 0.7, 0.18, 0.655, 0.18, 0.695, 0.175, 0.7, 0.175, 0.65, 0.22, 0.695, 0.22, 0.655, 0.225, 0.65, 0.225, 0.7, 0.28, 0.655, 0.28, 0.695, 0.275, 0.7, 0.275, 0.65, 0.32, 0.695, 0.32, 0.655, 0.325, 0.65, 0.325, 0.7, 0.18, 0.555, 0.18, 0.595, 0.175, 0.6, 0.175, 0.55, 0.22, 0.595, 0.22, 0.555, 0.225, 0.55, 0.225, 0.6, 0.28, 0.555, 0.28, 0.595, 0.275, 0.6, 0.275, 0.55, 0.32, 0.595, 0.32, 0.555, 0.325, 0.55, 0.325, 0.6, 0.27, 0.555, 0.23, 0.555, 0.225, 0.55, 0.275, 0.55, 0.23, 0.595, 0.27, 0.595, 0.275, 0.6, 0.225, 0.6, 0.27, 0.655, 0.23, 0.655, 0.225, 0.65, 0.275, 0.65, 0.23, 0.695, 0.27, 0.695, 0.275, 0.7, 0.225, 0.7, 0.23, 0.655, 0.23, 0.695, 0.225, 0.7, 0.225, 0.65, 0.27, 0.695, 0.27, 0.655, 0.275, 0.65, 0.275, 0.7, 0.23, 0.555, 0.23, 0.595, 0.225, 0.6, 0.225, 0.55, 0.27, 0.595, 0.27, 0.555, 0.275, 0.55, 0.275, 0.6, 0.43, 0.155, 0.47, 0.155, 0.45, 0.175, 0.47, 0.155, 0.47, 0.195, 0.45, 0.175, 0.47, 0.195, 0.43, 0.195, 0.45, 0.175, 0.43, 0.195, 0.43, 0.155, 0.45, 0.175, 0.57, 0.155, 0.57, 0.195, 0.55, 0.175, 0.57, 0.195, 0.53, 0.195, 0.55, 0.175, 0.53, 0.195, 0.53, 0.155, 0.55, 0.175, 0.52, 0.105, 0.52, 0.145, 0.5, 0.125, 0.52, 0.145, 0.48, 0.145, 0.5, 0.125, 0.48, 0.145, 0.48, 0.105, 0.5, 0.125, 0.47, 0.055, 0.47, 0.095, 0.45, 0.075, 0.47, 0.095, 0.43, 0.095, 0.45, 0.075, 0.43, 0.095, 0.43, 0.055, 0.45, 0.075, 0.57, 0.055, 0.57, 0.095, 0.55, 0.075, 0.57, 0.095, 0.53, 0.095, 0.55, 0.075, 0.53, 0.095, 0.53, 0.055, 0.55, 0.075, 0.57, 0.655, 0.57, 0.695, 0.55, 0.675, 0.57, 0.695, 0.53, 0.695, 0.55, 0.675, 0.53, 0.695, 0.53, 0.655, 0.55, 0.675, 0.47, 0.555, 0.47, 0.595, 0.45, 0.575, 0.47, 0.595, 0.43, 0.595, 0.45, 0.575, 0.43, 0.595, 0.43, 0.555, 0.45, 0.575, 0.57, 0.805, 0.57, 0.845, 0.55, 0.825, 0.57, 0.845, 0.53, 0.845, 0.55, 0.825, 0.53, 0.845, 0.53, 0.805, 0.55, 0.825, 0.57, 0.905, 0.57, 0.945, 0.55, 0.925, 0.57, 0.945, 0.53, 0.945, 0.55, 0.925, 0.53, 0.945, 0.53, 0.905, 0.55, 0.925, 0.47, 0.805, 0.47, 0.845, 0.45, 0.825, 0.47, 0.845, 0.43, 0.845, 0.45, 0.825, 0.43, 0.845, 0.43, 0.805, 0.45, 0.825, 0.47, 0.905, 0.47, 0.945, 0.45, 0.925, 0.47, 0.945, 0.43, 0.945, 0.45, 0.925, 0.43, 0.945, 0.43, 0.905, 0.45, 0.925, 0.57, 0.405, 0.57, 0.445, 0.55, 0.425, 0.57, 0.445, 0.53, 0.445, 0.55, 0.425, 0.53, 0.445, 0.53, 0.405, 0.55, 0.425, 0.52, 0.355, 0.52, 0.395, 0.5, 0.375, 0.52, 0.395, 0.48, 0.395, 0.5, 0.375, 0.48, 0.395, 0.48, 0.355, 0.5, 0.375, 0.47, 0.305, 0.47, 0.345, 0.45, 0.325, 0.47, 0.345, 0.43, 0.345, 0.45, 0.325, 0.43, 0.345, 0.43, 0.305, 0.45, 0.325, 0.77, 0.605, 0.77, 0.645, 0.75, 0.625, 0.77, 0.645, 0.73, 0.645, 0.75, 0.625, 0.73, 0.645, 0.73, 0.605, 0.75, 0.625, 0.22, 0.655, 0.22, 0.695, 0.2, 0.675, 0.22, 0.695, 0.18, 0.695, 0.2, 0.675, 0.18, 0.695, 0.18, 0.655, 0.2, 0.675, 0.27, 0.655, 0.27, 0.695, 0.25, 0.675, 0.27, 0.695, 0.23, 0.695, 0.25, 0.675, 0.23, 0.695, 0.23, 0.655, 0.25, 0.675, 0.32, 0.655, 0.32, 0.695, 0.3, 0.675, 0.32, 0.695, 0.28, 0.695, 0.3, 0.675, 0.28, 0.695, 0.28, 0.655, 0.3, 0.675, 0.22, 0.555, 0.22, 0.595, 0.2, 0.575, 0.22, 0.595, 0.18, 0.595, 0.2, 0.575, 0.18, 0.595, 0.18, 0.555, 0.2, 0.575, 0.27, 0.555, 0.27, 0.595, 0.25, 0.575, 0.27, 0.595, 0.23, 0.595, 0.25, 0.575, 0.23, 0.595, 0.23, 0.555, 0.25, 0.575, 0.32, 0.555, 0.32, 0.595, 0.3, 0.575, 0.32, 0.595, 0.28, 0.595, 0.3, 0.575, 0.28, 0.595, 0.28, 0.555, 0.3, 0.575])
me_cube.materials.append(mat_dice)
me_cube.materials.append(mat_white)
me_cube.use_remesh_preserve_volume = False
me_cube.use_remesh_preserve_attributes = False
me_cube.use_mirror_vertex_groups = False
me_cube.update()
me_plane = bpy.data.meshes.new('Plane')
me_plane.from_pydata([(-14.32, -14.32, 0.0), (14.32, -14.32, 0.0), (-14.32, 14.32, 0.0), (14.32, 14.32, 0.0)], [], [(0, 1, 3, 2)])
_uv = me_plane.uv_layers.new(name='UVMap')
_uv.uv.foreach_set('vector', [0.0, 0.0, 1.0, 0.0, 1.0, 1.0, 0.0, 1.0])
me_plane.materials.append(mat_material)
me_plane.use_remesh_fix_poles = True
me_plane.use_remesh_preserve_attributes = False
me_plane.use_mirror_vertex_groups = False
me_plane.update()
me_cube_001 = bpy.data.meshes.new('Cube.001')
me_cube_001.from_pydata([(0.9109, 0.9109, 0.9109), (0.9109, 0.9109, -0.9109), (0.9109, -0.9109, 0.9109), (0.9109, -0.9109, -0.9109), (-0.9109, 0.9109, 0.9109), (-0.9109, 0.9109, -0.9109), (-0.9109, -0.9109, 0.9109), (-0.9109, -0.9109, -0.9109), (-1.0, 0.6, -1.0), (-1.0, 0.2, -1.0), (-1.0, -0.2, -1.0), (-1.0, -0.6, -1.0), (1.0, 0.6, 1.0), (1.0, 0.2, 1.0), (1.0, -0.2, 1.0), (1.0, -0.6, 1.0), (-1.0, -0.6, 1.0), (-1.0, -0.2, 1.0), (-1.0, 0.2, 1.0), (-1.0, 0.6, 1.0), (1.0, -0.6, -1.0), (1.0, -0.2, -1.0), (1.0, 0.2, -1.0), (1.0, 0.6, -1.0), (1.0, 1.0, 0.6), (1.0, 1.0, 0.2), (1.0, 1.0, -0.2), (1.0, 1.0, -0.6), (-1.0, -1.0, -0.6), (-1.0, -1.0, -0.2), (-1.0, -1.0, 0.2), (-1.0, -1.0, 0.6), (1.0, -1.0, 0.6), (1.0, -1.0, 0.2), (1.0, -1.0, -0.2), (1.0, -1.0, -0.6), (-1.0, 1.0, 0.6), (-1.0, 1.0, 0.2), (-1.0, 1.0, -0.2), (-1.0, 1.0, -0.6), (1.0, 0.6, 0.6), (1.0, 0.6, 0.2), (1.0, 0.56, -0.24), (1.0, 0.56, -0.56), (1.0, 0.2, 0.6), (1.0, 0.2, 0.2), (1.0, 0.24, -0.24), (1.0, 0.24, -0.56), (1.0, -0.24, 0.56), (1.0, -0.24, 0.24), (1.0, -0.2, -0.2), (1.0, -0.2, -0.6), (1.0, -0.56, 0.56), (1.0, -0.56, 0.24), (1.0, -0.6, -0.2), (1.0, -0.6, -0.6), (-1.0, -0.56, 0.56), (-1.0, -0.56, 0.24), (-1.0, -0.56, -0.24), (-1.0, -0.56, -0.56), (-1.0, -0.24, 0.56), (-1.0, -0.16, 0.16), (-1.0, -0.24, -0.24), (-1.0, -0.24, -0.56), (-1.0, 0.24, 0.56), (-1.0, 0.16, 0.16), (-1.0, 0.24, -0.24), (-1.0, 0.24, -0.56), (-1.0, 0.56, 0.56), (-1.0, 0.56, 0.24), (-1.0, 0.56, -0.24), (-1.0, 0.56, -0.56), (0.6, 1.0, -1.0), (0.2, 1.0, -1.0), (-0.2, 1.0, -1.0), (-0.6, 1.0, -1.0), (0.6, -1.0, 1.0), (0.2, -1.0, 1.0), (-0.2, -1.0, 1.0), (-0.6, -1.0, 1.0), (-0.6, -1.0, -1.0), (-0.2, -1.0, -1.0), (0.2, -1.0, -1.0), (0.6, -1.0, -1.0), (-0.6, 1.0, 1.0), (-0.2, 1.0, 1.0), (0.2, 1.0, 1.0), (0.6, 1.0, 1.0), (0.56, 0.56, -1.0), (0.24, 0.56, -1.0), (-0.24, 0.56, -1.0), (-0.56, 0.56, -1.0), (0.56, 0.24, -1.0), (0.24, 0.24, -1.0), (-0.24, 0.24, -1.0), (-0.56, 0.24, -1.0), (0.56, -0.24, -1.0), (0.24, -0.24, -1.0), (-0.24, -0.24, -1.0), (-0.56, -0.24, -1.0), (0.56, -0.56, -1.0), (0.24, -0.56, -1.0), (-0.24, -0.56, -1.0), (-0.56, -0.56, -1.0), (-0.6, 0.6, 1.0), (-0.2, 0.6, 1.0), (0.2, 0.6, 1.0), (0.6, 0.6, 1.0), (-0.6, 0.2, 1.0), (-0.16, 0.16, 1.0), (0.16, 0.16, 1.0), (0.6, 0.2, 1.0), (-0.6, -0.2, 1.0), (-0.16, -0.16, 1.0), (0.16, -0.16, 1.0), (0.6, -0.2, 1.0), (-0.6, -0.6, 1.0), (-0.2, -0.6, 1.0), (0.2, -0.6, 1.0), (0.6, -0.6, 1.0), (-0.56, 1.0, -0.56), (-0.24, 1.0, -0.56), (0.2, 1.0, -0.6), (0.6, 1.0, -0.6), (-0.56, 1.0, -0.24), (-0.16, 1.0, -0.16), (0.16, 1.0, -0.16), (0.6, 1.0, -0.2), (-0.6, 1.0, 0.2), (-0.16, 1.0, 0.16), (0.24, 1.0, 0.24), (0.56, 1.0, 0.24), (-0.6, 1.0, 0.6), (-0.2, 1.0, 0.6), (0.24, 1.0, 0.56), (0.56, 1.0, 0.56), (0.56, -1.0, -0.56), (0.24, -1.0, -0.56), (-0.24, -1.0, -0.56), (-0.56, -1.0, -0.56), (0.56, -1.0, -0.24), (0.24, -1.0, -0.24), (-0.24, -1.0, -0.24), (-0.56, -1.0, -0.24), (0.56, -1.0, 0.24), (0.24, -1.0, 0.24), (-0.24, -1.0, 0.24), (-0.56, -1.0, 0.24), (0.56, -1.0, 0.56), (0.24, -1.0, 0.56), (-0.24, -1.0, 0.56), (-0.56, -1.0, 0.56), (1.0, 0.6, -0.2), (1.0, 0.6, -0.6), (1.0, 0.2, -0.2), (1.0, 0.2, -0.6), (1.0, -0.2, 0.6), (1.0, -0.2, 0.2), (1.0, -0.6, 0.6), (1.0, -0.6, 0.2), (-1.0, -0.6, 0.6), (-1.0, -0.6, 0.2), (-1.0, -0.6, -0.2), (-1.0, -0.6, -0.6), (-1.0, -0.2, 0.6), (-1.0, -0.2, -0.6), (-1.0, -0.2, 0.2), (-1.0, -0.24, 0.24), (-1.0, -0.2, -0.2), (-1.0, -0.16, -0.16), (-1.0, 0.2, 0.6), (-1.0, 0.2, -0.6), (-1.0, 0.2, 0.2), (-1.0, 0.24, 0.24), (-1.0, 0.2, -0.2), (-1.0, 0.16, -0.16), (-1.0, 0.6, 0.6), (-1.0, 0.6, 0.2), (-1.0, 0.6, -0.2), (-1.0, 0.6, -0.6), (-0.2, 0.2, 1.0), (0.2, 0.2, 1.0), (-0.2, -0.2, 1.0), (0.2, -0.2, 1.0), (-0.6, 1.0, -0.6), (-0.2, 1.0, -0.6), (-0.6, 1.0, -0.2), (0.2, 1.0, -0.2), (-0.2, 1.0, -0.2), (-0.24, 1.0, -0.24), (-0.2, 1.0, 0.2), (0.6, 1.0, 0.2), (0.2, 1.0, 0.2), (0.16, 1.0, 0.16), (0.2, 1.0, 0.6), (0.6, 1.0, 0.6), (0.6, -1.0, -0.6), (0.2, -1.0, -0.6), (-0.2, -1.0, -0.6), (-0.6, -1.0, -0.6), (0.6, -1.0, -0.2), (0.2, -1.0, -0.2), (-0.2, -1.0, -0.2), (-0.6, -1.0, -0.2), (0.6, -1.0, 0.2), (0.2, -1.0, 0.2), (-0.2, -1.0, 0.2), (-0.6, -1.0, 0.2), (0.6, -1.0, 0.6), (0.2, -1.0, 0.6), (-0.2, -1.0, 0.6), (-0.6, -1.0, 0.6), (0.6, 0.6, -1.0), (0.16, 0.56, -1.0), (-0.16, 0.56, -1.0), (-0.6, 0.6, -1.0), (0.6, 0.2, -1.0), (0.16, 0.24, -1.0), (-0.16, 0.24, -1.0), (-0.6, 0.2, -1.0), (0.6, -0.2, -1.0), (0.16, -0.24, -1.0), (-0.16, -0.24, -1.0), (-0.6, -0.2, -1.0), (0.6, -0.6, -1.0), (0.16, -0.56, -1.0), (-0.16, -0.56, -1.0), (-0.6, -0.6, -1.0), (0.2, 0.6, -1.0), (-0.2, 0.6, -1.0), (0.2, 0.2, -1.0), (-0.2, 0.2, -1.0), (0.2, -0.2, -1.0), (-0.2, -0.2, -1.0), (0.2, -0.6, -1.0), (-0.2, -0.6, -1.0), (-0.8, 0.4, -0.4), (-0.8, 0.4, 0.4), (-0.8, 0.0, 0.0), (-0.8, -0.4, -0.4), (-0.8, -0.4, 0.4), (0.8, -0.4, 0.4), (0.8, 0.4, -0.4), (0.4, -0.8, 0.4), (-0.4, -0.8, 0.4), (0.4, -0.8, -0.4), (-0.4, -0.8, -0.4), (0.4, 0.8, 0.4), (0.0, 0.8, 0.0), (-0.4, 0.8, -0.4), (0.0, 0.0, 0.8), (-0.4, -0.4, -0.8), (0.0, -0.4, -0.8), (0.4, -0.4, -0.8), (-0.4, 0.4, -0.8), (0.0, 0.4, -0.8), (0.4, 0.4, -0.8)], [], [(116, 16, 6, 79), (211, 79, 6, 31), (176, 19, 4, 36), (224, 20, 3, 83), (158, 15, 2, 32), (195, 87, 0, 24), (24, 0, 12, 40), (40, 12, 13, 44), (44, 13, 14, 156), (156, 14, 15, 158), (72, 1, 23, 212), (212, 23, 22, 216), (216, 22, 21, 220), (220, 21, 20, 224), (31, 6, 16, 160), (160, 16, 17, 164), (164, 17, 18, 170), (170, 18, 19, 176), (84, 4, 19, 104), (104, 19, 18, 108), (108, 18, 17, 112), (112, 17, 16, 116), (9, 171, 179, 8), (173, 64, 237), (174, 172, 177, 178), (169, 61, 238), (10, 165, 171, 9), (165, 168, 174, 171), (59, 58, 239), (166, 164, 170, 172), (11, 163, 165, 10), (57, 56, 240), (162, 161, 166, 168), (49, 48, 241), (7, 28, 163, 11), (28, 29, 162, 163), (29, 30, 161, 162), (30, 31, 160, 161), (21, 51, 55, 20), (51, 50, 54, 55), (50, 157, 159, 54), (43, 42, 242), (22, 155, 51, 21), (155, 154, 50, 51), (154, 45, 157, 50), (45, 44, 156, 157), (23, 153, 155, 22), (144, 148, 243), (152, 41, 45, 154), (41, 40, 44, 45), (1, 27, 153, 23), (27, 26, 152, 153), (26, 25, 41, 152), (25, 24, 40, 41), (72, 123, 27, 1), (123, 127, 26, 27), (127, 191, 25, 26), (191, 195, 24, 25), (20, 55, 35, 3), (55, 54, 34, 35), (54, 159, 33, 34), (159, 158, 32, 33), (8, 179, 39, 5), (179, 178, 38, 39), (178, 177, 37, 38), (177, 176, 36, 37), (80, 199, 28, 7), (199, 203, 29, 28), (203, 207, 30, 29), (207, 211, 31, 30), (33, 32, 208, 204), (146, 150, 244), (205, 209, 210, 206), (136, 140, 245), (34, 33, 204, 200), (200, 204, 205, 201), (201, 205, 206, 202), (202, 206, 207, 203), (35, 34, 200, 196), (138, 142, 246), (197, 201, 202, 198), (130, 134, 247), (3, 35, 196, 83), (83, 196, 197, 82), (82, 197, 198, 81), (81, 198, 199, 80), (37, 36, 132, 128), (128, 132, 133, 190), (190, 133, 194, 192), (125, 129, 248), (38, 37, 128, 186), (186, 128, 190, 188), (120, 124, 249), (187, 192, 191, 127), (39, 38, 186, 184), (110, 109, 250), (185, 188, 187, 122), (122, 187, 127, 123), (5, 39, 184, 75), (75, 184, 185, 74), (74, 185, 122, 73), (73, 122, 123, 72), (14, 115, 119, 15), (115, 183, 118, 119), (183, 182, 117, 118), (182, 112, 116, 117), (13, 111, 115, 14), (111, 181, 183, 115), (99, 98, 251), (180, 108, 112, 182), (12, 107, 111, 13), (107, 106, 181, 111), (106, 105, 180, 181), (105, 104, 108, 180), (0, 87, 107, 12), (87, 86, 106, 107), (86, 85, 105, 106), (85, 84, 104, 105), (10, 223, 227, 11), (222, 221, 252), (97, 96, 253), (91, 90, 254), (9, 219, 223, 10), (219, 231, 233, 223), (231, 230, 232, 233), (230, 216, 220, 232), (8, 215, 219, 9), (214, 213, 255), (89, 88, 256), (5, 75, 215, 8), (75, 74, 229, 215), (74, 73, 228, 229), (73, 72, 212, 228), (36, 4, 84, 132), (132, 84, 85, 133), (133, 85, 86, 194), (194, 86, 87, 195), (11, 227, 80, 7), (227, 235, 81, 80), (235, 234, 82, 81), (234, 224, 83, 82), (32, 2, 76, 208), (208, 76, 77, 209), (209, 77, 78, 210), (210, 78, 79, 211), (15, 119, 76, 2), (119, 118, 77, 76), (118, 117, 78, 77), (117, 116, 79, 78), (42, 43, 153, 152), (47, 46, 154, 155), (48, 49, 157, 156), (53, 52, 158, 159), (56, 57, 161, 160), (58, 59, 163, 162), (167, 60, 164, 166), (61, 169, 168, 166), (63, 62, 168, 165), (64, 173, 172, 170), (175, 65, 172, 174), (66, 67, 171, 174), (69, 68, 176, 177), (71, 70, 178, 179), (67, 71, 179, 171), (70, 66, 174, 178), (173, 69, 177, 172), (68, 64, 170, 176), (169, 175, 174, 168), (65, 61, 166, 172), (59, 63, 165, 163), (62, 58, 162, 168), (57, 167, 166, 161), (60, 56, 160, 164), (49, 53, 159, 157), (52, 48, 156, 158), (43, 47, 155, 153), (46, 42, 152, 154), (109, 110, 181, 180), (114, 113, 182, 183), (120, 121, 185, 184), (189, 124, 186, 188), (125, 126, 187, 188), (193, 129, 190, 192), (130, 131, 191, 192), (135, 134, 194, 195), (136, 137, 197, 196), (138, 139, 199, 198), (141, 140, 200, 201), (143, 142, 202, 203), (144, 145, 205, 204), (146, 147, 207, 206), (149, 148, 208, 209), (151, 150, 210, 211), (148, 144, 204, 208), (145, 149, 209, 205), (150, 146, 206, 210), (147, 151, 211, 207), (140, 136, 196, 200), (137, 141, 201, 197), (142, 138, 198, 202), (139, 143, 203, 199), (134, 130, 192, 194), (131, 135, 195, 191), (129, 125, 188, 190), (126, 193, 192, 187), (124, 120, 184, 186), (121, 189, 188, 185), (110, 114, 183, 181), (113, 109, 180, 182), (88, 89, 228, 212), (90, 91, 215, 229), (93, 92, 216, 230), (95, 94, 231, 219), (96, 97, 232, 220), (98, 99, 223, 233), (101, 100, 224, 234), (103, 102, 235, 227), (99, 103, 227, 223), (102, 98, 233, 235), (97, 101, 234, 232), (100, 96, 220, 224), (91, 95, 219, 215), (94, 90, 229, 231), (89, 93, 230, 228), (92, 88, 212, 216), (213, 214, 229, 228), (218, 217, 230, 231), (221, 222, 233, 232), (226, 225, 234, 235), (222, 226, 235, 233), (225, 221, 232, 234), (214, 218, 231, 229), (217, 213, 228, 230), (67, 66, 236), (66, 70, 236), (70, 71, 236), (71, 67, 236), (64, 68, 237), (68, 69, 237), (69, 173, 237), (61, 65, 238), (65, 175, 238), (175, 169, 238), (58, 62, 239), (62, 63, 239), (63, 59, 239), (56, 60, 240), (60, 167, 240), (167, 57, 240), (48, 52, 241), (52, 53, 241), (53, 49, 241), (42, 46, 242), (46, 47, 242), (47, 43, 242), (148, 149, 243), (149, 145, 243), (145, 144, 243), (150, 151, 244), (151, 147, 244), (147, 146, 244), (140, 141, 245), (141, 137, 245), (137, 136, 245), (142, 143, 246), (143, 139, 246), (139, 138, 246), (134, 135, 247), (135, 131, 247), (131, 130, 247), (129, 193, 248), (193, 126, 248), (126, 125, 248), (124, 189, 249), (189, 121, 249), (121, 120, 249), (109, 113, 250), (113, 114, 250), (114, 110, 250), (98, 102, 251), (102, 103, 251), (103, 99, 251), (221, 225, 252), (225, 226, 252), (226, 222, 252), (96, 100, 253), (100, 101, 253), (101, 97, 253), (90, 94, 254), (94, 95, 254), (95, 91, 254), (213, 217, 255), (217, 218, 255), (218, 214, 255), (88, 92, 256), (92, 93, 256), (93, 89, 256)])
me_cube_001.polygons.foreach_set('use_smooth', [True] * 297)
me_cube_001.polygons.foreach_set('material_index', [0, 0, 0, 0, 0, 0, 0, 0, 0, 0, 0, 0, 0, 0, 0, 0, 0, 0, 0, 0, 0, 0, 0, 1, 0, 1, 0, 0, 1, 0, 0, 1, 0, 1, 0, 0, 0, 0, 0, 0, 0, 1, 0, 0, 0, 0, 0, 1, 0, 0, 0, 0, 0, 0, 0, 0, 0, 0, 0, 0, 0, 0, 0, 0, 0, 0, 0, 0, 0, 0, 0, 1, 0, 1, 0, 0, 0, 0, 0, 1, 0, 1, 0, 0, 0, 0, 0, 0, 0, 1, 0, 0, 1, 0, 0, 1, 0, 0, 0, 0, 0, 0, 0, 0, 0, 0, 0, 0, 1, 0, 0, 0, 0, 0, 0, 0, 0, 0, 0, 1, 1, 1, 0, 0, 0, 0, 0, 1, 1, 0, 0, 0, 0, 0, 0, 0, 0, 0, 0, 0, 0, 0, 0, 0, 0, 0, 0, 0, 0, 0, 0, 0, 0, 0, 0, 0, 0, 0, 0, 0, 0, 0, 0, 0, 0, 0, 0, 0, 0, 0, 0, 0, 0, 0, 0, 0, 0, 0, 0, 0, 0, 0, 0, 0, 0, 0, 0, 0, 0, 0, 0, 0, 0, 0, 0, 0, 0, 0, 0, 0, 0, 0, 0, 0, 0, 0, 0, 0, 0, 0, 0, 0, 0, 0, 0, 0, 0, 0, 0, 0, 0, 0, 0, 0, 0, 0, 0, 0, 0, 0, 0, 0, 0, 1, 1, 1, 1, 1, 1, 1, 1, 1, 1, 1, 1, 1, 1, 1, 1, 1, 1, 1, 1, 1, 1, 1, 1, 1, 1, 1, 1, 1, 1, 1, 1, 1, 1, 1, 1, 1, 1, 1, 1, 1, 1, 1, 1, 1, 1, 1, 1, 1, 1, 1, 1, 1, 1, 1, 1, 1, 1, 1, 1, 1, 1, 1, 1])
_uv = me_cube_001.uv_layers.new(name='UVMap')
_uv.uv.foreach_set('vector', [0.825, 0.7, 0.875, 0.7, 0.875, 0.75, 0.825, 0.75, 0.575, 0.95, 0.625, 0.95, 0.625, 1.0, 0.575, 1.0, 0.575, 0.2, 0.625, 0.2, 0.625, 0.25, 0.575, 0.25, 0.325, 0.7, 0.375, 0.7, 0.375, 0.75, 0.325, 0.75, 0.575, 0.7, 0.625, 0.7, 0.625, 0.75, 0.575, 0.75, 0.575, 0.45, 0.625, 0.45, 0.625, 0.5, 0.575, 0.5, 0.575, 0.5, 0.625, 0.5, 0.625, 0.55, 0.575, 0.55, 0.575, 0.55, 0.625, 0.55, 0.625, 0.6, 0.575, 0.6, 0.575, 0.6, 0.625, 0.6, 0.625, 0.65, 0.575, 0.65, 0.575, 0.65, 0.625, 0.65, 0.625, 0.7, 0.575, 0.7, 0.325, 0.5, 0.375, 0.5, 0.375, 0.55, 0.325, 0.55, 0.325, 0.55, 0.375, 0.55, 0.375, 0.6, 0.325, 0.6, 0.325, 0.6, 0.375, 0.6, 0.375, 0.65, 0.325, 0.65, 0.325, 0.65, 0.375, 0.65, 0.375, 0.7, 0.325, 0.7, 0.575, 0.0, 0.625, 0.0, 0.625, 0.05, 0.575, 0.05, 0.575, 0.05, 0.625, 0.05, 0.625, 0.1, 0.575, 0.1, 0.575, 0.1, 0.625, 0.1, 0.625, 0.15, 0.575, 0.15, 0.575, 0.15, 0.625, 0.15, 0.625, 0.2, 0.575, 0.2, 0.825, 0.5, 0.875, 0.5, 0.875, 0.55, 0.825, 0.55, 0.825, 0.55, 0.875, 0.55, 0.875, 0.6, 0.825, 0.6, 0.825, 0.6, 0.875, 0.6, 0.875, 0.65, 0.825, 0.65, 0.825, 0.65, 0.875, 0.65, 0.875, 0.7, 0.825, 0.7, 0.375, 0.15, 0.425, 0.15, 0.425, 0.2, 0.375, 0.2, 0.53, 0.155, 0.57, 0.155, 0.55, 0.175, 0.475, 0.15, 0.525, 0.15, 0.525, 0.2, 0.475, 0.2, 0.48, 0.105, 0.52, 0.105, 0.5, 0.125, 0.375, 0.1, 0.425, 0.1, 0.425, 0.15, 0.375, 0.15, 0.425, 0.1, 0.475, 0.1, 0.475, 0.15, 0.425, 0.15, 0.43, 0.055, 0.47, 0.055, 0.45, 0.075, 0.525, 0.1, 0.575, 0.1, 0.575, 0.15, 0.525, 0.15, 0.375, 0.05, 0.425, 0.05, 0.425, 0.1, 0.375, 0.1, 0.53, 0.055, 0.57, 0.055, 0.55, 0.075, 0.475, 0.05, 0.525, 0.05, 0.525, 0.1, 0.475, 0.1, 0.53, 0.655, 0.57, 0.655, 0.55, 0.675, 0.375, 0.0, 0.425, 0.0, 0.425, 0.05, 0.375, 0.05, 0.425, 0.0, 0.475, 0.0, 0.475, 0.05, 0.425, 0.05, 0.475, 0.0, 0.525, 0.0, 0.525, 0.05, 0.475, 0.05, 0.525, 0.0, 0.575, 0.0, 0.575, 0.05, 0.525, 0.05, 0.375, 0.65, 0.425, 0.65, 0.425, 0.7, 0.375, 0.7, 0.425, 0.65, 0.475, 0.65, 0.475, 0.7, 0.425, 0.7, 0.475, 0.65, 0.525, 0.65, 0.525, 0.7, 0.475, 0.7, 0.43, 0.555, 0.47, 0.555, 0.45, 0.575, 0.375, 0.6, 0.425, 0.6, 0.425, 0.65, 0.375, 0.65, 0.425, 0.6, 0.475, 0.6, 0.475, 0.65, 0.425, 0.65, 0.475, 0.6, 0.525, 0.6, 0.525, 0.65, 0.475, 0.65, 0.525, 0.6, 0.575, 0.6, 0.575, 0.65, 0.525, 0.65, 0.375, 0.55, 0.425, 0.55, 0.425, 0.6, 0.375, 0.6, 0.53, 0.805, 0.57, 0.805, 0.55, 0.825, 0.475, 0.55, 0.525, 0.55, 0.525, 0.6, 0.475, 0.6, 0.525, 0.55, 0.575, 0.55, 0.575, 0.6, 0.525, 0.6, 0.375, 0.5, 0.425, 0.5, 0.425, 0.55, 0.375, 0.55, 0.425, 0.5, 0.475, 0.5, 0.475, 0.55, 0.425, 0.55, 0.475, 0.5, 0.525, 0.5, 0.525, 0.55, 0.475, 0.55, 0.525, 0.5, 0.575, 0.5, 0.575, 0.55, 0.525, 0.55, 0.375, 0.45, 0.425, 0.45, 0.425, 0.5, 0.375, 0.5, 0.425, 0.45, 0.475, 0.45, 0.475, 0.5, 0.425, 0.5, 0.475, 0.45, 0.525, 0.45, 0.525, 0.5, 0.475, 0.5, 0.525, 0.45, 0.575, 0.45, 0.575, 0.5, 0.525, 0.5, 0.375, 0.7, 0.425, 0.7, 0.425, 0.75, 0.375, 0.75, 0.425, 0.7, 0.475, 0.7, 0.475, 0.75, 0.425, 0.75, 0.475, 0.7, 0.525, 0.7, 0.525, 0.75, 0.475, 0.75, 0.525, 0.7, 0.575, 0.7, 0.575, 0.75, 0.525, 0.75, 0.375, 0.2, 0.425, 0.2, 0.425, 0.25, 0.375, 0.25, 0.425, 0.2, 0.475, 0.2, 0.475, 0.25, 0.425, 0.25, 0.475, 0.2, 0.525, 0.2, 0.525, 0.25, 0.475, 0.25, 0.525, 0.2, 0.575, 0.2, 0.575, 0.25, 0.525, 0.25, 0.375, 0.95, 0.425, 0.95, 0.425, 1.0, 0.375, 1.0, 0.425, 0.95, 0.475, 0.95, 0.475, 1.0, 0.425, 1.0, 0.475, 0.95, 0.525, 0.95, 0.525, 1.0, 0.475, 1.0, 0.525, 0.95, 0.575, 0.95, 0.575, 1.0, 0.525, 1.0, 0.525, 0.75, 0.575, 0.75, 0.575, 0.8, 0.525, 0.8, 0.53, 0.905, 0.57, 0.905, 0.55, 0.925, 0.525, 0.85, 0.575, 0.85, 0.575, 0.9, 0.525, 0.9, 0.43, 0.805, 0.47, 0.805, 0.45, 0.825, 0.475, 0.75, 0.525, 0.75, 0.525, 0.8, 0.475, 0.8, 0.475, 0.8, 0.525, 0.8, 0.525, 0.85, 0.475, 0.85, 0.475, 0.85, 0.525, 0.85, 0.525, 0.9, 0.475, 0.9, 0.475, 0.9, 0.525, 0.9, 0.525, 0.95, 0.475, 0.95, 0.425, 0.75, 0.475, 0.75, 0.475, 0.8, 0.425, 0.8, 0.43, 0.905, 0.47, 0.905, 0.45, 0.925, 0.425, 0.85, 0.475, 0.85, 0.475, 0.9, 0.425, 0.9, 0.53, 0.405, 0.57, 0.405, 0.55, 0.425, 0.375, 0.75, 0.425, 0.75, 0.425, 0.8, 0.375, 0.8, 0.375, 0.8, 0.425, 0.8, 0.425, 0.85, 0.375, 0.85, 0.375, 0.85, 0.425, 0.85, 0.425, 0.9, 0.375, 0.9, 0.375, 0.9, 0.425, 0.9, 0.425, 0.95, 0.375, 0.95, 0.525, 0.25, 0.575, 0.25, 0.575, 0.3, 0.525, 0.3, 0.525, 0.3, 0.575, 0.3, 0.575, 0.35, 0.525, 0.35, 0.525, 0.35, 0.575, 0.35, 0.575, 0.4, 0.525, 0.4, 0.48, 0.355, 0.52, 0.355, 0.5, 0.375, 0.475, 0.25, 0.525, 0.25, 0.525, 0.3, 0.475, 0.3, 0.475, 0.3, 0.525, 0.3, 0.525, 0.35, 0.475, 0.35, 0.43, 0.305, 0.47, 0.305, 0.45, 0.325, 0.475, 0.4, 0.525, 0.4, 0.525, 0.45, 0.475, 0.45, 0.425, 0.25, 0.475, 0.25, 0.475, 0.3, 0.425, 0.3, 0.73, 0.605, 0.77, 0.605, 0.75, 0.625, 0.425, 0.35, 0.475, 0.35, 0.475, 0.4, 0.425, 0.4, 0.425, 0.4, 0.475, 0.4, 0.475, 0.45, 0.425, 0.45, 0.375, 0.25, 0.425, 0.25, 0.425, 0.3, 0.375, 0.3, 0.375, 0.3, 0.425, 0.3, 0.425, 0.35, 0.375, 0.35, 0.375, 0.35, 0.425, 0.35, 0.425, 0.4, 0.375, 0.4, 0.375, 0.4, 0.425, 0.4, 0.425, 0.45, 0.375, 0.45, 0.625, 0.65, 0.675, 0.65, 0.675, 0.7, 0.625, 0.7, 0.675, 0.65, 0.725, 0.65, 0.725, 0.7, 0.675, 0.7, 0.725, 0.65, 0.775, 0.65, 0.775, 0.7, 0.725, 0.7, 0.775, 0.65, 0.825, 0.65, 0.825, 0.7, 0.775, 0.7, 0.625, 0.6, 0.675, 0.6, 0.675, 0.65, 0.625, 0.65, 0.675, 0.6, 0.725, 0.6, 0.725, 0.65, 0.675, 0.65, 0.18, 0.655, 0.22, 0.655, 0.2, 0.675, 0.775, 0.6, 0.825, 0.6, 0.825, 0.65, 0.775, 0.65, 0.625, 0.55, 0.675, 0.55, 0.675, 0.6, 0.625, 0.6, 0.675, 0.55, 0.725, 0.55, 0.725, 0.6, 0.675, 0.6, 0.725, 0.55, 0.775, 0.55, 0.775, 0.6, 0.725, 0.6, 0.775, 0.55, 0.825, 0.55, 0.825, 0.6, 0.775, 0.6, 0.625, 0.5, 0.675, 0.5, 0.675, 0.55, 0.625, 0.55, 0.675, 0.5, 0.725, 0.5, 0.725, 0.55, 0.675, 0.55, 0.725, 0.5, 0.775, 0.5, 0.775, 0.55, 0.725, 0.55, 0.775, 0.5, 0.825, 0.5, 0.825, 0.55, 0.775, 0.55, 0.125, 0.65, 0.175, 0.65, 0.175, 0.7, 0.125, 0.7, 0.23, 0.655, 0.27, 0.655, 0.25, 0.675, 0.28, 0.655, 0.32, 0.655, 0.3, 0.675, 0.18, 0.555, 0.22, 0.555, 0.2, 0.575, 0.125, 0.6, 0.175, 0.6, 0.175, 0.65, 0.125, 0.65, 0.175, 0.6, 0.225, 0.6, 0.225, 0.65, 0.175, 0.65, 0.225, 0.6, 0.275, 0.6, 0.275, 0.65, 0.225, 0.65, 0.275, 0.6, 0.325, 0.6, 0.325, 0.65, 0.275, 0.65, 0.125, 0.55, 0.175, 0.55, 0.175, 0.6, 0.125, 0.6, 0.23, 0.555, 0.27, 0.555, 0.25, 0.575, 0.28, 0.555, 0.32, 0.555, 0.3, 0.575, 0.125, 0.5, 0.175, 0.5, 0.175, 0.55, 0.125, 0.55, 0.175, 0.5, 0.225, 0.5, 0.225, 0.55, 0.175, 0.55, 0.225, 0.5, 0.275, 0.5, 0.275, 0.55, 0.225, 0.55, 0.275, 0.5, 0.325, 0.5, 0.325, 0.55, 0.275, 0.55, 0.575, 0.25, 0.625, 0.25, 0.625, 0.3, 0.575, 0.3, 0.575, 0.3, 0.625, 0.3, 0.625, 0.35, 0.575, 0.35, 0.575, 0.35, 0.625, 0.35, 0.625, 0.4, 0.575, 0.4, 0.575, 0.4, 0.625, 0.4, 0.625, 0.45, 0.575, 0.45, 0.125, 0.7, 0.175, 0.7, 0.175, 0.75, 0.125, 0.75, 0.175, 0.7, 0.225, 0.7, 0.225, 0.75, 0.175, 0.75, 0.225, 0.7, 0.275, 0.7, 0.275, 0.75, 0.225, 0.75, 0.275, 0.7, 0.325, 0.7, 0.325, 0.75, 0.275, 0.75, 0.575, 0.75, 0.625, 0.75, 0.625, 0.8, 0.575, 0.8, 0.575, 0.8, 0.625, 0.8, 0.625, 0.85, 0.575, 0.85, 0.575, 0.85, 0.625, 0.85, 0.625, 0.9, 0.575, 0.9, 0.575, 0.9, 0.625, 0.9, 0.625, 0.95, 0.575, 0.95, 0.625, 0.7, 0.675, 0.7, 0.675, 0.75, 0.625, 0.75, 0.675, 0.7, 0.725, 0.7, 0.725, 0.75, 0.675, 0.75, 0.725, 0.7, 0.775, 0.7, 0.775, 0.75, 0.725, 0.75, 0.775, 0.7, 0.825, 0.7, 0.825, 0.75, 0.775, 0.75, 0.47, 0.555, 0.43, 0.555, 0.425, 0.55, 0.475, 0.55, 0.43, 0.595, 0.47, 0.595, 0.475, 0.6, 0.425, 0.6, 0.57, 0.655, 0.53, 0.655, 0.525, 0.65, 0.575, 0.65, 0.53, 0.695, 0.57, 0.695, 0.575, 0.7, 0.525, 0.7, 0.57, 0.055, 0.53, 0.055, 0.525, 0.05, 0.575, 0.05, 0.47, 0.055, 0.43, 0.055, 0.425, 0.05, 0.475, 0.05, 0.53, 0.095, 0.57, 0.095, 0.575, 0.1, 0.525, 0.1, 0.52, 0.105, 0.48, 0.105, 0.475, 0.1, 0.525, 0.1, 0.43, 0.095, 0.47, 0.095, 0.475, 0.1, 0.425, 0.1, 0.57, 0.155, 0.53, 0.155, 0.525, 0.15, 0.575, 0.15, 0.48, 0.145, 0.52, 0.145, 0.525, 0.15, 0.475, 0.15, 0.47, 0.155, 0.43, 0.155, 0.425, 0.15, 0.475, 0.15, 0.53, 0.195, 0.57, 0.195, 0.575, 0.2, 0.525, 0.2, 0.43, 0.195, 0.47, 0.195, 0.475, 0.2, 0.425, 0.2, 0.43, 0.155, 0.43, 0.195, 0.425, 0.2, 0.425, 0.15, 0.47, 0.195, 0.47, 0.155, 0.475, 0.15, 0.475, 0.2, 0.53, 0.155, 0.53, 0.195, 0.525, 0.2, 0.525, 0.15, 0.57, 0.195, 0.57, 0.155, 0.575, 0.15, 0.575, 0.2, 0.48, 0.105, 0.48, 0.145, 0.475, 0.15, 0.475, 0.1, 0.52, 0.145, 0.52, 0.105, 0.525, 0.1, 0.525, 0.15, 0.43, 0.055, 0.43, 0.095, 0.425, 0.1, 0.425, 0.05, 0.47, 0.095, 0.47, 0.055, 0.475, 0.05, 0.475, 0.1, 0.53, 0.055, 0.53, 0.095, 0.525, 0.1, 0.525, 0.05, 0.57, 0.095, 0.57, 0.055, 0.575, 0.05, 0.575, 0.1, 0.53, 0.655, 0.53, 0.695, 0.525, 0.7, 0.525, 0.65, 0.57, 0.695, 0.57, 0.655, 0.575, 0.65, 0.575, 0.7, 0.43, 0.555, 0.43, 0.595, 0.425, 0.6, 0.425, 0.55, 0.47, 0.595, 0.47, 0.555, 0.475, 0.55, 0.475, 0.6, 0.77, 0.605, 0.73, 0.605, 0.725, 0.6, 0.775, 0.6, 0.73, 0.645, 0.77, 0.645, 0.775, 0.65, 0.725, 0.65, 0.43, 0.305, 0.43, 0.345, 0.425, 0.35, 0.425, 0.3, 0.47, 0.345, 0.47, 0.305, 0.475, 0.3, 0.475, 0.35, 0.48, 0.355, 0.48, 0.395, 0.475, 0.4, 0.475, 0.35, 0.52, 0.395, 0.52, 0.355, 0.525, 0.35, 0.525, 0.4, 0.53, 0.405, 0.53, 0.445, 0.525, 0.45, 0.525, 0.4, 0.57, 0.445, 0.57, 0.405, 0.575, 0.4, 0.575, 0.45, 0.43, 0.805, 0.43, 0.845, 0.425, 0.85, 0.425, 0.8, 0.43, 0.905, 0.43, 0.945, 0.425, 0.95, 0.425, 0.9, 0.47, 0.845, 0.47, 0.805, 0.475, 0.8, 0.475, 0.85, 0.47, 0.945, 0.47, 0.905, 0.475, 0.9, 0.475, 0.95, 0.53, 0.805, 0.53, 0.845, 0.525, 0.85, 0.525, 0.8, 0.53, 0.905, 0.53, 0.945, 0.525, 0.95, 0.525, 0.9, 0.57, 0.845, 0.57, 0.805, 0.575, 0.8, 0.575, 0.85, 0.57, 0.945, 0.57, 0.905, 0.575, 0.9, 0.575, 0.95, 0.57, 0.805, 0.53, 0.805, 0.525, 0.8, 0.575, 0.8, 0.53, 0.845, 0.57, 0.845, 0.575, 0.85, 0.525, 0.85, 0.57, 0.905, 0.53, 0.905, 0.525, 0.9, 0.575, 0.9, 0.53, 0.945, 0.57, 0.945, 0.575, 0.95, 0.525, 0.95, 0.47, 0.805, 0.43, 0.805, 0.425, 0.8, 0.475, 0.8, 0.43, 0.845, 0.47, 0.845, 0.475, 0.85, 0.425, 0.85, 0.47, 0.905, 0.43, 0.905, 0.425, 0.9, 0.475, 0.9, 0.43, 0.945, 0.47, 0.945, 0.475, 0.95, 0.425, 0.95, 0.57, 0.405, 0.53, 0.405, 0.525, 0.4, 0.575, 0.4, 0.53, 0.445, 0.57, 0.445, 0.575, 0.45, 0.525, 0.45, 0.52, 0.355, 0.48, 0.355, 0.475, 0.35, 0.525, 0.35, 0.48, 0.395, 0.52, 0.395, 0.525, 0.4, 0.475, 0.4, 0.47, 0.305, 0.43, 0.305, 0.425, 0.3, 0.475, 0.3, 0.43, 0.345, 0.47, 0.345, 0.475, 0.35, 0.425, 0.35, 0.73, 0.605, 0.73, 0.645, 0.725, 0.65, 0.725, 0.6, 0.77, 0.645, 0.77, 0.605, 0.775, 0.6, 0.775, 0.65, 0.32, 0.555, 0.28, 0.555, 0.275, 0.55, 0.325, 0.55, 0.22, 0.555, 0.18, 0.555, 0.175, 0.55, 0.225, 0.55, 0.28, 0.595, 0.32, 0.595, 0.325, 0.6, 0.275, 0.6, 0.18, 0.595, 0.22, 0.595, 0.225, 0.6, 0.175, 0.6, 0.32, 0.655, 0.28, 0.655, 0.275, 0.65, 0.325, 0.65, 0.22, 0.655, 0.18, 0.655, 0.175, 0.65, 0.225, 0.65, 0.28, 0.695, 0.32, 0.695, 0.325, 0.7, 0.275, 0.7, 0.18, 0.695, 0.22, 0.695, 0.225, 0.7, 0.175, 0.7, 0.18, 0.655, 0.18, 0.695, 0.175, 0.7, 0.175, 0.65, 0.22, 0.695, 0.22, 0.655, 0.225, 0.65, 0.225, 0.7, 0.28, 0.655, 0.28, 0.695, 0.275, 0.7, 0.275, 0.65, 0.32, 0.695, 0.32, 0.655, 0.325, 0.65, 0.325, 0.7, 0.18, 0.555, 0.18, 0.595, 0.175, 0.6, 0.175, 0.55, 0.22, 0.595, 0.22, 0.555, 0.225, 0.55, 0.225, 0.6, 0.28, 0.555, 0.28, 0.595, 0.275, 0.6, 0.275, 0.55, 0.32, 0.595, 0.32, 0.555, 0.325, 0.55, 0.325, 0.6, 0.27, 0.555, 0.23, 0.555, 0.225, 0.55, 0.275, 0.55, 0.23, 0.595, 0.27, 0.595, 0.275, 0.6, 0.225, 0.6, 0.27, 0.655, 0.23, 0.655, 0.225, 0.65, 0.275, 0.65, 0.23, 0.695, 0.27, 0.695, 0.275, 0.7, 0.225, 0.7, 0.23, 0.655, 0.23, 0.695, 0.225, 0.7, 0.225, 0.65, 0.27, 0.695, 0.27, 0.655, 0.275, 0.65, 0.275, 0.7, 0.23, 0.555, 0.23, 0.595, 0.225, 0.6, 0.225, 0.55, 0.27, 0.595, 0.27, 0.555, 0.275, 0.55, 0.275, 0.6, 0.43, 0.155, 0.47, 0.155, 0.45, 0.175, 0.47, 0.155, 0.47, 0.195, 0.45, 0.175, 0.47, 0.195, 0.43, 0.195, 0.45, 0.175, 0.43, 0.195, 0.43, 0.155, 0.45, 0.175, 0.57, 0.155, 0.57, 0.195, 0.55, 0.175, 0.57, 0.195, 0.53, 0.195, 0.55, 0.175, 0.53, 0.195, 0.53, 0.155, 0.55, 0.175, 0.52, 0.105, 0.52, 0.145, 0.5, 0.125, 0.52, 0.145, 0.48, 0.145, 0.5, 0.125, 0.48, 0.145, 0.48, 0.105, 0.5, 0.125, 0.47, 0.055, 0.47, 0.095, 0.45, 0.075, 0.47, 0.095, 0.43, 0.095, 0.45, 0.075, 0.43, 0.095, 0.43, 0.055, 0.45, 0.075, 0.57, 0.055, 0.57, 0.095, 0.55, 0.075, 0.57, 0.095, 0.53, 0.095, 0.55, 0.075, 0.53, 0.095, 0.53, 0.055, 0.55, 0.075, 0.57, 0.655, 0.57, 0.695, 0.55, 0.675, 0.57, 0.695, 0.53, 0.695, 0.55, 0.675, 0.53, 0.695, 0.53, 0.655, 0.55, 0.675, 0.47, 0.555, 0.47, 0.595, 0.45, 0.575, 0.47, 0.595, 0.43, 0.595, 0.45, 0.575, 0.43, 0.595, 0.43, 0.555, 0.45, 0.575, 0.57, 0.805, 0.57, 0.845, 0.55, 0.825, 0.57, 0.845, 0.53, 0.845, 0.55, 0.825, 0.53, 0.845, 0.53, 0.805, 0.55, 0.825, 0.57, 0.905, 0.57, 0.945, 0.55, 0.925, 0.57, 0.945, 0.53, 0.945, 0.55, 0.925, 0.53, 0.945, 0.53, 0.905, 0.55, 0.925, 0.47, 0.805, 0.47, 0.845, 0.45, 0.825, 0.47, 0.845, 0.43, 0.845, 0.45, 0.825, 0.43, 0.845, 0.43, 0.805, 0.45, 0.825, 0.47, 0.905, 0.47, 0.945, 0.45, 0.925, 0.47, 0.945, 0.43, 0.945, 0.45, 0.925, 0.43, 0.945, 0.43, 0.905, 0.45, 0.925, 0.57, 0.405, 0.57, 0.445, 0.55, 0.425, 0.57, 0.445, 0.53, 0.445, 0.55, 0.425, 0.53, 0.445, 0.53, 0.405, 0.55, 0.425, 0.52, 0.355, 0.52, 0.395, 0.5, 0.375, 0.52, 0.395, 0.48, 0.395, 0.5, 0.375, 0.48, 0.395, 0.48, 0.355, 0.5, 0.375, 0.47, 0.305, 0.47, 0.345, 0.45, 0.325, 0.47, 0.345, 0.43, 0.345, 0.45, 0.325, 0.43, 0.345, 0.43, 0.305, 0.45, 0.325, 0.77, 0.605, 0.77, 0.645, 0.75, 0.625, 0.77, 0.645, 0.73, 0.645, 0.75, 0.625, 0.73, 0.645, 0.73, 0.605, 0.75, 0.625, 0.22, 0.655, 0.22, 0.695, 0.2, 0.675, 0.22, 0.695, 0.18, 0.695, 0.2, 0.675, 0.18, 0.695, 0.18, 0.655, 0.2, 0.675, 0.27, 0.655, 0.27, 0.695, 0.25, 0.675, 0.27, 0.695, 0.23, 0.695, 0.25, 0.675, 0.23, 0.695, 0.23, 0.655, 0.25, 0.675, 0.32, 0.655, 0.32, 0.695, 0.3, 0.675, 0.32, 0.695, 0.28, 0.695, 0.3, 0.675, 0.28, 0.695, 0.28, 0.655, 0.3, 0.675, 0.22, 0.555, 0.22, 0.595, 0.2, 0.575, 0.22, 0.595, 0.18, 0.595, 0.2, 0.575, 0.18, 0.595, 0.18, 0.555, 0.2, 0.575, 0.27, 0.555, 0.27, 0.595, 0.25, 0.575, 0.27, 0.595, 0.23, 0.595, 0.25, 0.575, 0.23, 0.595, 0.23, 0.555, 0.25, 0.575, 0.32, 0.555, 0.32, 0.595, 0.3, 0.575, 0.32, 0.595, 0.28, 0.595, 0.3, 0.575, 0.28, 0.595, 0.28, 0.555, 0.3, 0.575])
me_cube_001.materials.append(mat_dice_green)
me_cube_001.materials.append(mat_white)
me_cube_001.use_remesh_preserve_volume = False
me_cube_001.use_remesh_preserve_attributes = False
me_cube_001.use_mirror_vertex_groups = False
me_cube_001.update()
me_cube_002 = bpy.data.meshes.new('Cube.002')
me_cube_002.from_pydata([(0.9109, 0.9109, 0.9109), (0.9109, 0.9109, -0.9109), (0.9109, -0.9109, 0.9109), (0.9109, -0.9109, -0.9109), (-0.9109, 0.9109, 0.9109), (-0.9109, 0.9109, -0.9109), (-0.9109, -0.9109, 0.9109), (-0.9109, -0.9109, -0.9109), (-1.0, 0.6, -1.0), (-1.0, 0.2, -1.0), (-1.0, -0.2, -1.0), (-1.0, -0.6, -1.0), (1.0, 0.6, 1.0), (1.0, 0.2, 1.0), (1.0, -0.2, 1.0), (1.0, -0.6, 1.0), (-1.0, -0.6, 1.0), (-1.0, -0.2, 1.0), (-1.0, 0.2, 1.0), (-1.0, 0.6, 1.0), (1.0, -0.6, -1.0), (1.0, -0.2, -1.0), (1.0, 0.2, -1.0), (1.0, 0.6, -1.0), (1.0, 1.0, 0.6), (1.0, 1.0, 0.2), (1.0, 1.0, -0.2), (1.0, 1.0, -0.6), (-1.0, -1.0, -0.6), (-1.0, -1.0, -0.2), (-1.0, -1.0, 0.2), (-1.0, -1.0, 0.6), (1.0, -1.0, 0.6), (1.0, -1.0, 0.2), (1.0, -1.0, -0.2), (1.0, -1.0, -0.6), (-1.0, 1.0, 0.6), (-1.0, 1.0, 0.2), (-1.0, 1.0, -0.2), (-1.0, 1.0, -0.6), (1.0, 0.6, 0.6), (1.0, 0.6, 0.2), (1.0, 0.56, -0.24), (1.0, 0.56, -0.56), (1.0, 0.2, 0.6), (1.0, 0.2, 0.2), (1.0, 0.24, -0.24), (1.0, 0.24, -0.56), (1.0, -0.24, 0.56), (1.0, -0.24, 0.24), (1.0, -0.2, -0.2), (1.0, -0.2, -0.6), (1.0, -0.56, 0.56), (1.0, -0.56, 0.24), (1.0, -0.6, -0.2), (1.0, -0.6, -0.6), (-1.0, -0.56, 0.56), (-1.0, -0.56, 0.24), (-1.0, -0.56, -0.24), (-1.0, -0.56, -0.56), (-1.0, -0.24, 0.56), (-1.0, -0.16, 0.16), (-1.0, -0.24, -0.24), (-1.0, -0.24, -0.56), (-1.0, 0.24, 0.56), (-1.0, 0.16, 0.16), (-1.0, 0.24, -0.24), (-1.0, 0.24, -0.56), (-1.0, 0.56, 0.56), (-1.0, 0.56, 0.24), (-1.0, 0.56, -0.24), (-1.0, 0.56, -0.56), (0.6, 1.0, -1.0), (0.2, 1.0, -1.0), (-0.2, 1.0, -1.0), (-0.6, 1.0, -1.0), (0.6, -1.0, 1.0), (0.2, -1.0, 1.0), (-0.2, -1.0, 1.0), (-0.6, -1.0, 1.0), (-0.6, -1.0, -1.0), (-0.2, -1.0, -1.0), (0.2, -1.0, -1.0), (0.6, -1.0, -1.0), (-0.6, 1.0, 1.0), (-0.2, 1.0, 1.0), (0.2, 1.0, 1.0), (0.6, 1.0, 1.0), (0.56, 0.56, -1.0), (0.24, 0.56, -1.0), (-0.24, 0.56, -1.0), (-0.56, 0.56, -1.0), (0.56, 0.24, -1.0), (0.24, 0.24, -1.0), (-0.24, 0.24, -1.0), (-0.56, 0.24, -1.0), (0.56, -0.24, -1.0), (0.24, -0.24, -1.0), (-0.24, -0.24, -1.0), (-0.56, -0.24, -1.0), (0.56, -0.56, -1.0), (0.24, -0.56, -1.0), (-0.24, -0.56, -1.0), (-0.56, -0.56, -1.0), (-0.6, 0.6, 1.0), (-0.2, 0.6, 1.0), (0.2, 0.6, 1.0), (0.6, 0.6, 1.0), (-0.6, 0.2, 1.0), (-0.16, 0.16, 1.0), (0.16, 0.16, 1.0), (0.6, 0.2, 1.0), (-0.6, -0.2, 1.0), (-0.16, -0.16, 1.0), (0.16, -0.16, 1.0), (0.6, -0.2, 1.0), (-0.6, -0.6, 1.0), (-0.2, -0.6, 1.0), (0.2, -0.6, 1.0), (0.6, -0.6, 1.0), (-0.56, 1.0, -0.56), (-0.24, 1.0, -0.56), (0.2, 1.0, -0.6), (0.6, 1.0, -0.6), (-0.56, 1.0, -0.24), (-0.16, 1.0, -0.16), (0.16, 1.0, -0.16), (0.6, 1.0, -0.2), (-0.6, 1.0, 0.2), (-0.16, 1.0, 0.16), (0.24, 1.0, 0.24), (0.56, 1.0, 0.24), (-0.6, 1.0, 0.6), (-0.2, 1.0, 0.6), (0.24, 1.0, 0.56), (0.56, 1.0, 0.56), (0.56, -1.0, -0.56), (0.24, -1.0, -0.56), (-0.24, -1.0, -0.56), (-0.56, -1.0, -0.56), (0.56, -1.0, -0.24), (0.24, -1.0, -0.24), (-0.24, -1.0, -0.24), (-0.56, -1.0, -0.24), (0.56, -1.0, 0.24), (0.24, -1.0, 0.24), (-0.24, -1.0, 0.24), (-0.56, -1.0, 0.24), (0.56, -1.0, 0.56), (0.24, -1.0, 0.56), (-0.24, -1.0, 0.56), (-0.56, -1.0, 0.56), (1.0, 0.6, -0.2), (1.0, 0.6, -0.6), (1.0, 0.2, -0.2), (1.0, 0.2, -0.6), (1.0, -0.2, 0.6), (1.0, -0.2, 0.2), (1.0, -0.6, 0.6), (1.0, -0.6, 0.2), (-1.0, -0.6, 0.6), (-1.0, -0.6, 0.2), (-1.0, -0.6, -0.2), (-1.0, -0.6, -0.6), (-1.0, -0.2, 0.6), (-1.0, -0.2, -0.6), (-1.0, -0.2, 0.2), (-1.0, -0.24, 0.24), (-1.0, -0.2, -0.2), (-1.0, -0.16, -0.16), (-1.0, 0.2, 0.6), (-1.0, 0.2, -0.6), (-1.0, 0.2, 0.2), (-1.0, 0.24, 0.24), (-1.0, 0.2, -0.2), (-1.0, 0.16, -0.16), (-1.0, 0.6, 0.6), (-1.0, 0.6, 0.2), (-1.0, 0.6, -0.2), (-1.0, 0.6, -0.6), (-0.2, 0.2, 1.0), (0.2, 0.2, 1.0), (-0.2, -0.2, 1.0), (0.2, -0.2, 1.0), (-0.6, 1.0, -0.6), (-0.2, 1.0, -0.6), (-0.6, 1.0, -0.2), (0.2, 1.0, -0.2), (-0.2, 1.0, -0.2), (-0.24, 1.0, -0.24), (-0.2, 1.0, 0.2), (0.6, 1.0, 0.2), (0.2, 1.0, 0.2), (0.16, 1.0, 0.16), (0.2, 1.0, 0.6), (0.6, 1.0, 0.6), (0.6, -1.0, -0.6), (0.2, -1.0, -0.6), (-0.2, -1.0, -0.6), (-0.6, -1.0, -0.6), (0.6, -1.0, -0.2), (0.2, -1.0, -0.2), (-0.2, -1.0, -0.2), (-0.6, -1.0, -0.2), (0.6, -1.0, 0.2), (0.2, -1.0, 0.2), (-0.2, -1.0, 0.2), (-0.6, -1.0, 0.2), (0.6, -1.0, 0.6), (0.2, -1.0, 0.6), (-0.2, -1.0, 0.6), (-0.6, -1.0, 0.6), (0.6, 0.6, -1.0), (0.16, 0.56, -1.0), (-0.16, 0.56, -1.0), (-0.6, 0.6, -1.0), (0.6, 0.2, -1.0), (0.16, 0.24, -1.0), (-0.16, 0.24, -1.0), (-0.6, 0.2, -1.0), (0.6, -0.2, -1.0), (0.16, -0.24, -1.0), (-0.16, -0.24, -1.0), (-0.6, -0.2, -1.0), (0.6, -0.6, -1.0), (0.16, -0.56, -1.0), (-0.16, -0.56, -1.0), (-0.6, -0.6, -1.0), (0.2, 0.6, -1.0), (-0.2, 0.6, -1.0), (0.2, 0.2, -1.0), (-0.2, 0.2, -1.0), (0.2, -0.2, -1.0), (-0.2, -0.2, -1.0), (0.2, -0.6, -1.0), (-0.2, -0.6, -1.0), (-0.8, 0.4, -0.4), (-0.8, 0.4, 0.4), (-0.8, 0.0, 0.0), (-0.8, -0.4, -0.4), (-0.8, -0.4, 0.4), (0.8, -0.4, 0.4), (0.8, 0.4, -0.4), (0.4, -0.8, 0.4), (-0.4, -0.8, 0.4), (0.4, -0.8, -0.4), (-0.4, -0.8, -0.4), (0.4, 0.8, 0.4), (0.0, 0.8, 0.0), (-0.4, 0.8, -0.4), (0.0, 0.0, 0.8), (-0.4, -0.4, -0.8), (0.0, -0.4, -0.8), (0.4, -0.4, -0.8), (-0.4, 0.4, -0.8), (0.0, 0.4, -0.8), (0.4, 0.4, -0.8)], [], [(116, 16, 6, 79), (211, 79, 6, 31), (176, 19, 4, 36), (224, 20, 3, 83), (158, 15, 2, 32), (195, 87, 0, 24), (24, 0, 12, 40), (40, 12, 13, 44), (44, 13, 14, 156), (156, 14, 15, 158), (72, 1, 23, 212), (212, 23, 22, 216), (216, 22, 21, 220), (220, 21, 20, 224), (31, 6, 16, 160), (160, 16, 17, 164), (164, 17, 18, 170), (170, 18, 19, 176), (84, 4, 19, 104), (104, 19, 18, 108), (108, 18, 17, 112), (112, 17, 16, 116), (9, 171, 179, 8), (173, 64, 237), (174, 172, 177, 178), (169, 61, 238), (10, 165, 171, 9), (165, 168, 174, 171), (59, 58, 239), (166, 164, 170, 172), (11, 163, 165, 10), (57, 56, 240), (162, 161, 166, 168), (49, 48, 241), (7, 28, 163, 11), (28, 29, 162, 163), (29, 30, 161, 162), (30, 31, 160, 161), (21, 51, 55, 20), (51, 50, 54, 55), (50, 157, 159, 54), (43, 42, 242), (22, 155, 51, 21), (155, 154, 50, 51), (154, 45, 157, 50), (45, 44, 156, 157), (23, 153, 155, 22), (144, 148, 243), (152, 41, 45, 154), (41, 40, 44, 45), (1, 27, 153, 23), (27, 26, 152, 153), (26, 25, 41, 152), (25, 24, 40, 41), (72, 123, 27, 1), (123, 127, 26, 27), (127, 191, 25, 26), (191, 195, 24, 25), (20, 55, 35, 3), (55, 54, 34, 35), (54, 159, 33, 34), (159, 158, 32, 33), (8, 179, 39, 5), (179, 178, 38, 39), (178, 177, 37, 38), (177, 176, 36, 37), (80, 199, 28, 7), (199, 203, 29, 28), (203, 207, 30, 29), (207, 211, 31, 30), (33, 32, 208, 204), (146, 150, 244), (205, 209, 210, 206), (136, 140, 245), (34, 33, 204, 200), (200, 204, 205, 201), (201, 205, 206, 202), (202, 206, 207, 203), (35, 34, 200, 196), (138, 142, 246), (197, 201, 202, 198), (130, 134, 247), (3, 35, 196, 83), (83, 196, 197, 82), (82, 197, 198, 81), (81, 198, 199, 80), (37, 36, 132, 128), (128, 132, 133, 190), (190, 133, 194, 192), (125, 129, 248), (38, 37, 128, 186), (186, 128, 190, 188), (120, 124, 249), (187, 192, 191, 127), (39, 38, 186, 184), (110, 109, 250), (185, 188, 187, 122), (122, 187, 127, 123), (5, 39, 184, 75), (75, 184, 185, 74), (74, 185, 122, 73), (73, 122, 123, 72), (14, 115, 119, 15), (115, 183, 118, 119), (183, 182, 117, 118), (182, 112, 116, 117), (13, 111, 115, 14), (111, 181, 183, 115), (99, 98, 251), (180, 108, 112, 182), (12, 107, 111, 13), (107, 106, 181, 111), (106, 105, 180, 181), (105, 104, 108, 180), (0, 87, 107, 12), (87, 86, 106, 107), (86, 85, 105, 106), (85, 84, 104, 105), (10, 223, 227, 11), (222, 221, 252), (97, 96, 253), (91, 90, 254), (9, 219, 223, 10), (219, 231, 233, 223), (231, 230, 232, 233), (230, 216, 220, 232), (8, 215, 219, 9), (214, 213, 255), (89, 88, 256), (5, 75, 215, 8), (75, 74, 229, 215), (74, 73, 228, 229), (73, 72, 212, 228), (36, 4, 84, 132), (132, 84, 85, 133), (133, 85, 86, 194), (194, 86, 87, 195), (11, 227, 80, 7), (227, 235, 81, 80), (235, 234, 82, 81), (234, 224, 83, 82), (32, 2, 76, 208), (208, 76, 77, 209), (209, 77, 78, 210), (210, 78, 79, 211), (15, 119, 76, 2), (119, 118, 77, 76), (118, 117, 78, 77), (117, 116, 79, 78), (42, 43, 153, 152), (47, 46, 154, 155), (48, 49, 157, 156), (53, 52, 158, 159), (56, 57, 161, 160), (58, 59, 163, 162), (167, 60, 164, 166), (61, 169, 168, 166), (63, 62, 168, 165), (64, 173, 172, 170), (175, 65, 172, 174), (66, 67, 171, 174), (69, 68, 176, 177), (71, 70, 178, 179), (67, 71, 179, 171), (70, 66, 174, 178), (173, 69, 177, 172), (68, 64, 170, 176), (169, 175, 174, 168), (65, 61, 166, 172), (59, 63, 165, 163), (62, 58, 162, 168), (57, 167, 166, 161), (60, 56, 160, 164), (49, 53, 159, 157), (52, 48, 156, 158), (43, 47, 155, 153), (46, 42, 152, 154), (109, 110, 181, 180), (114, 113, 182, 183), (120, 121, 185, 184), (189, 124, 186, 188), (125, 126, 187, 188), (193, 129, 190, 192), (130, 131, 191, 192), (135, 134, 194, 195), (136, 137, 197, 196), (138, 139, 199, 198), (141, 140, 200, 201), (143, 142, 202, 203), (144, 145, 205, 204), (146, 147, 207, 206), (149, 148, 208, 209), (151, 150, 210, 211), (148, 144, 204, 208), (145, 149, 209, 205), (150, 146, 206, 210), (147, 151, 211, 207), (140, 136, 196, 200), (137, 141, 201, 197), (142, 138, 198, 202), (139, 143, 203, 199), (134, 130, 192, 194), (131, 135, 195, 191), (129, 125, 188, 190), (126, 193, 192, 187), (124, 120, 184, 186), (121, 189, 188, 185), (110, 114, 183, 181), (113, 109, 180, 182), (88, 89, 228, 212), (90, 91, 215, 229), (93, 92, 216, 230), (95, 94, 231, 219), (96, 97, 232, 220), (98, 99, 223, 233), (101, 100, 224, 234), (103, 102, 235, 227), (99, 103, 227, 223), (102, 98, 233, 235), (97, 101, 234, 232), (100, 96, 220, 224), (91, 95, 219, 215), (94, 90, 229, 231), (89, 93, 230, 228), (92, 88, 212, 216), (213, 214, 229, 228), (218, 217, 230, 231), (221, 222, 233, 232), (226, 225, 234, 235), (222, 226, 235, 233), (225, 221, 232, 234), (214, 218, 231, 229), (217, 213, 228, 230), (67, 66, 236), (66, 70, 236), (70, 71, 236), (71, 67, 236), (64, 68, 237), (68, 69, 237), (69, 173, 237), (61, 65, 238), (65, 175, 238), (175, 169, 238), (58, 62, 239), (62, 63, 239), (63, 59, 239), (56, 60, 240), (60, 167, 240), (167, 57, 240), (48, 52, 241), (52, 53, 241), (53, 49, 241), (42, 46, 242), (46, 47, 242), (47, 43, 242), (148, 149, 243), (149, 145, 243), (145, 144, 243), (150, 151, 244), (151, 147, 244), (147, 146, 244), (140, 141, 245), (141, 137, 245), (137, 136, 245), (142, 143, 246), (143, 139, 246), (139, 138, 246), (134, 135, 247), (135, 131, 247), (131, 130, 247), (129, 193, 248), (193, 126, 248), (126, 125, 248), (124, 189, 249), (189, 121, 249), (121, 120, 249), (109, 113, 250), (113, 114, 250), (114, 110, 250), (98, 102, 251), (102, 103, 251), (103, 99, 251), (221, 225, 252), (225, 226, 252), (226, 222, 252), (96, 100, 253), (100, 101, 253), (101, 97, 253), (90, 94, 254), (94, 95, 254), (95, 91, 254), (213, 217, 255), (217, 218, 255), (218, 214, 255), (88, 92, 256), (92, 93, 256), (93, 89, 256)])
me_cube_002.polygons.foreach_set('use_smooth', [True] * 297)
me_cube_002.polygons.foreach_set('material_index', [0, 0, 0, 0, 0, 0, 0, 0, 0, 0, 0, 0, 0, 0, 0, 0, 0, 0, 0, 0, 0, 0, 0, 1, 0, 1, 0, 0, 1, 0, 0, 1, 0, 1, 0, 0, 0, 0, 0, 0, 0, 1, 0, 0, 0, 0, 0, 1, 0, 0, 0, 0, 0, 0, 0, 0, 0, 0, 0, 0, 0, 0, 0, 0, 0, 0, 0, 0, 0, 0, 0, 1, 0, 1, 0, 0, 0, 0, 0, 1, 0, 1, 0, 0, 0, 0, 0, 0, 0, 1, 0, 0, 1, 0, 0, 1, 0, 0, 0, 0, 0, 0, 0, 0, 0, 0, 0, 0, 1, 0, 0, 0, 0, 0, 0, 0, 0, 0, 0, 1, 1, 1, 0, 0, 0, 0, 0, 1, 1, 0, 0, 0, 0, 0, 0, 0, 0, 0, 0, 0, 0, 0, 0, 0, 0, 0, 0, 0, 0, 0, 0, 0, 0, 0, 0, 0, 0, 0, 0, 0, 0, 0, 0, 0, 0, 0, 0, 0, 0, 0, 0, 0, 0, 0, 0, 0, 0, 0, 0, 0, 0, 0, 0, 0, 0, 0, 0, 0, 0, 0, 0, 0, 0, 0, 0, 0, 0, 0, 0, 0, 0, 0, 0, 0, 0, 0, 0, 0, 0, 0, 0, 0, 0, 0, 0, 0, 0, 0, 0, 0, 0, 0, 0, 0, 0, 0, 0, 0, 0, 0, 0, 0, 0, 1, 1, 1, 1, 1, 1, 1, 1, 1, 1, 1, 1, 1, 1, 1, 1, 1, 1, 1, 1, 1, 1, 1, 1, 1, 1, 1, 1, 1, 1, 1, 1, 1, 1, 1, 1, 1, 1, 1, 1, 1, 1, 1, 1, 1, 1, 1, 1, 1, 1, 1, 1, 1, 1, 1, 1, 1, 1, 1, 1, 1, 1, 1, 1])
_uv = me_cube_002.uv_layers.new(name='UVMap')
_uv.uv.foreach_set('vector', [0.825, 0.7, 0.875, 0.7, 0.875, 0.75, 0.825, 0.75, 0.575, 0.95, 0.625, 0.95, 0.625, 1.0, 0.575, 1.0, 0.575, 0.2, 0.625, 0.2, 0.625, 0.25, 0.575, 0.25, 0.325, 0.7, 0.375, 0.7, 0.375, 0.75, 0.325, 0.75, 0.575, 0.7, 0.625, 0.7, 0.625, 0.75, 0.575, 0.75, 0.575, 0.45, 0.625, 0.45, 0.625, 0.5, 0.575, 0.5, 0.575, 0.5, 0.625, 0.5, 0.625, 0.55, 0.575, 0.55, 0.575, 0.55, 0.625, 0.55, 0.625, 0.6, 0.575, 0.6, 0.575, 0.6, 0.625, 0.6, 0.625, 0.65, 0.575, 0.65, 0.575, 0.65, 0.625, 0.65, 0.625, 0.7, 0.575, 0.7, 0.325, 0.5, 0.375, 0.5, 0.375, 0.55, 0.325, 0.55, 0.325, 0.55, 0.375, 0.55, 0.375, 0.6, 0.325, 0.6, 0.325, 0.6, 0.375, 0.6, 0.375, 0.65, 0.325, 0.65, 0.325, 0.65, 0.375, 0.65, 0.375, 0.7, 0.325, 0.7, 0.575, 0.0, 0.625, 0.0, 0.625, 0.05, 0.575, 0.05, 0.575, 0.05, 0.625, 0.05, 0.625, 0.1, 0.575, 0.1, 0.575, 0.1, 0.625, 0.1, 0.625, 0.15, 0.575, 0.15, 0.575, 0.15, 0.625, 0.15, 0.625, 0.2, 0.575, 0.2, 0.825, 0.5, 0.875, 0.5, 0.875, 0.55, 0.825, 0.55, 0.825, 0.55, 0.875, 0.55, 0.875, 0.6, 0.825, 0.6, 0.825, 0.6, 0.875, 0.6, 0.875, 0.65, 0.825, 0.65, 0.825, 0.65, 0.875, 0.65, 0.875, 0.7, 0.825, 0.7, 0.375, 0.15, 0.425, 0.15, 0.425, 0.2, 0.375, 0.2, 0.53, 0.155, 0.57, 0.155, 0.55, 0.175, 0.475, 0.15, 0.525, 0.15, 0.525, 0.2, 0.475, 0.2, 0.48, 0.105, 0.52, 0.105, 0.5, 0.125, 0.375, 0.1, 0.425, 0.1, 0.425, 0.15, 0.375, 0.15, 0.425, 0.1, 0.475, 0.1, 0.475, 0.15, 0.425, 0.15, 0.43, 0.055, 0.47, 0.055, 0.45, 0.075, 0.525, 0.1, 0.575, 0.1, 0.575, 0.15, 0.525, 0.15, 0.375, 0.05, 0.425, 0.05, 0.425, 0.1, 0.375, 0.1, 0.53, 0.055, 0.57, 0.055, 0.55, 0.075, 0.475, 0.05, 0.525, 0.05, 0.525, 0.1, 0.475, 0.1, 0.53, 0.655, 0.57, 0.655, 0.55, 0.675, 0.375, 0.0, 0.425, 0.0, 0.425, 0.05, 0.375, 0.05, 0.425, 0.0, 0.475, 0.0, 0.475, 0.05, 0.425, 0.05, 0.475, 0.0, 0.525, 0.0, 0.525, 0.05, 0.475, 0.05, 0.525, 0.0, 0.575, 0.0, 0.575, 0.05, 0.525, 0.05, 0.375, 0.65, 0.425, 0.65, 0.425, 0.7, 0.375, 0.7, 0.425, 0.65, 0.475, 0.65, 0.475, 0.7, 0.425, 0.7, 0.475, 0.65, 0.525, 0.65, 0.525, 0.7, 0.475, 0.7, 0.43, 0.555, 0.47, 0.555, 0.45, 0.575, 0.375, 0.6, 0.425, 0.6, 0.425, 0.65, 0.375, 0.65, 0.425, 0.6, 0.475, 0.6, 0.475, 0.65, 0.425, 0.65, 0.475, 0.6, 0.525, 0.6, 0.525, 0.65, 0.475, 0.65, 0.525, 0.6, 0.575, 0.6, 0.575, 0.65, 0.525, 0.65, 0.375, 0.55, 0.425, 0.55, 0.425, 0.6, 0.375, 0.6, 0.53, 0.805, 0.57, 0.805, 0.55, 0.825, 0.475, 0.55, 0.525, 0.55, 0.525, 0.6, 0.475, 0.6, 0.525, 0.55, 0.575, 0.55, 0.575, 0.6, 0.525, 0.6, 0.375, 0.5, 0.425, 0.5, 0.425, 0.55, 0.375, 0.55, 0.425, 0.5, 0.475, 0.5, 0.475, 0.55, 0.425, 0.55, 0.475, 0.5, 0.525, 0.5, 0.525, 0.55, 0.475, 0.55, 0.525, 0.5, 0.575, 0.5, 0.575, 0.55, 0.525, 0.55, 0.375, 0.45, 0.425, 0.45, 0.425, 0.5, 0.375, 0.5, 0.425, 0.45, 0.475, 0.45, 0.475, 0.5, 0.425, 0.5, 0.475, 0.45, 0.525, 0.45, 0.525, 0.5, 0.475, 0.5, 0.525, 0.45, 0.575, 0.45, 0.575, 0.5, 0.525, 0.5, 0.375, 0.7, 0.425, 0.7, 0.425, 0.75, 0.375, 0.75, 0.425, 0.7, 0.475, 0.7, 0.475, 0.75, 0.425, 0.75, 0.475, 0.7, 0.525, 0.7, 0.525, 0.75, 0.475, 0.75, 0.525, 0.7, 0.575, 0.7, 0.575, 0.75, 0.525, 0.75, 0.375, 0.2, 0.425, 0.2, 0.425, 0.25, 0.375, 0.25, 0.425, 0.2, 0.475, 0.2, 0.475, 0.25, 0.425, 0.25, 0.475, 0.2, 0.525, 0.2, 0.525, 0.25, 0.475, 0.25, 0.525, 0.2, 0.575, 0.2, 0.575, 0.25, 0.525, 0.25, 0.375, 0.95, 0.425, 0.95, 0.425, 1.0, 0.375, 1.0, 0.425, 0.95, 0.475, 0.95, 0.475, 1.0, 0.425, 1.0, 0.475, 0.95, 0.525, 0.95, 0.525, 1.0, 0.475, 1.0, 0.525, 0.95, 0.575, 0.95, 0.575, 1.0, 0.525, 1.0, 0.525, 0.75, 0.575, 0.75, 0.575, 0.8, 0.525, 0.8, 0.53, 0.905, 0.57, 0.905, 0.55, 0.925, 0.525, 0.85, 0.575, 0.85, 0.575, 0.9, 0.525, 0.9, 0.43, 0.805, 0.47, 0.805, 0.45, 0.825, 0.475, 0.75, 0.525, 0.75, 0.525, 0.8, 0.475, 0.8, 0.475, 0.8, 0.525, 0.8, 0.525, 0.85, 0.475, 0.85, 0.475, 0.85, 0.525, 0.85, 0.525, 0.9, 0.475, 0.9, 0.475, 0.9, 0.525, 0.9, 0.525, 0.95, 0.475, 0.95, 0.425, 0.75, 0.475, 0.75, 0.475, 0.8, 0.425, 0.8, 0.43, 0.905, 0.47, 0.905, 0.45, 0.925, 0.425, 0.85, 0.475, 0.85, 0.475, 0.9, 0.425, 0.9, 0.53, 0.405, 0.57, 0.405, 0.55, 0.425, 0.375, 0.75, 0.425, 0.75, 0.425, 0.8, 0.375, 0.8, 0.375, 0.8, 0.425, 0.8, 0.425, 0.85, 0.375, 0.85, 0.375, 0.85, 0.425, 0.85, 0.425, 0.9, 0.375, 0.9, 0.375, 0.9, 0.425, 0.9, 0.425, 0.95, 0.375, 0.95, 0.525, 0.25, 0.575, 0.25, 0.575, 0.3, 0.525, 0.3, 0.525, 0.3, 0.575, 0.3, 0.575, 0.35, 0.525, 0.35, 0.525, 0.35, 0.575, 0.35, 0.575, 0.4, 0.525, 0.4, 0.48, 0.355, 0.52, 0.355, 0.5, 0.375, 0.475, 0.25, 0.525, 0.25, 0.525, 0.3, 0.475, 0.3, 0.475, 0.3, 0.525, 0.3, 0.525, 0.35, 0.475, 0.35, 0.43, 0.305, 0.47, 0.305, 0.45, 0.325, 0.475, 0.4, 0.525, 0.4, 0.525, 0.45, 0.475, 0.45, 0.425, 0.25, 0.475, 0.25, 0.475, 0.3, 0.425, 0.3, 0.73, 0.605, 0.77, 0.605, 0.75, 0.625, 0.425, 0.35, 0.475, 0.35, 0.475, 0.4, 0.425, 0.4, 0.425, 0.4, 0.475, 0.4, 0.475, 0.45, 0.425, 0.45, 0.375, 0.25, 0.425, 0.25, 0.425, 0.3, 0.375, 0.3, 0.375, 0.3, 0.425, 0.3, 0.425, 0.35, 0.375, 0.35, 0.375, 0.35, 0.425, 0.35, 0.425, 0.4, 0.375, 0.4, 0.375, 0.4, 0.425, 0.4, 0.425, 0.45, 0.375, 0.45, 0.625, 0.65, 0.675, 0.65, 0.675, 0.7, 0.625, 0.7, 0.675, 0.65, 0.725, 0.65, 0.725, 0.7, 0.675, 0.7, 0.725, 0.65, 0.775, 0.65, 0.775, 0.7, 0.725, 0.7, 0.775, 0.65, 0.825, 0.65, 0.825, 0.7, 0.775, 0.7, 0.625, 0.6, 0.675, 0.6, 0.675, 0.65, 0.625, 0.65, 0.675, 0.6, 0.725, 0.6, 0.725, 0.65, 0.675, 0.65, 0.18, 0.655, 0.22, 0.655, 0.2, 0.675, 0.775, 0.6, 0.825, 0.6, 0.825, 0.65, 0.775, 0.65, 0.625, 0.55, 0.675, 0.55, 0.675, 0.6, 0.625, 0.6, 0.675, 0.55, 0.725, 0.55, 0.725, 0.6, 0.675, 0.6, 0.725, 0.55, 0.775, 0.55, 0.775, 0.6, 0.725, 0.6, 0.775, 0.55, 0.825, 0.55, 0.825, 0.6, 0.775, 0.6, 0.625, 0.5, 0.675, 0.5, 0.675, 0.55, 0.625, 0.55, 0.675, 0.5, 0.725, 0.5, 0.725, 0.55, 0.675, 0.55, 0.725, 0.5, 0.775, 0.5, 0.775, 0.55, 0.725, 0.55, 0.775, 0.5, 0.825, 0.5, 0.825, 0.55, 0.775, 0.55, 0.125, 0.65, 0.175, 0.65, 0.175, 0.7, 0.125, 0.7, 0.23, 0.655, 0.27, 0.655, 0.25, 0.675, 0.28, 0.655, 0.32, 0.655, 0.3, 0.675, 0.18, 0.555, 0.22, 0.555, 0.2, 0.575, 0.125, 0.6, 0.175, 0.6, 0.175, 0.65, 0.125, 0.65, 0.175, 0.6, 0.225, 0.6, 0.225, 0.65, 0.175, 0.65, 0.225, 0.6, 0.275, 0.6, 0.275, 0.65, 0.225, 0.65, 0.275, 0.6, 0.325, 0.6, 0.325, 0.65, 0.275, 0.65, 0.125, 0.55, 0.175, 0.55, 0.175, 0.6, 0.125, 0.6, 0.23, 0.555, 0.27, 0.555, 0.25, 0.575, 0.28, 0.555, 0.32, 0.555, 0.3, 0.575, 0.125, 0.5, 0.175, 0.5, 0.175, 0.55, 0.125, 0.55, 0.175, 0.5, 0.225, 0.5, 0.225, 0.55, 0.175, 0.55, 0.225, 0.5, 0.275, 0.5, 0.275, 0.55, 0.225, 0.55, 0.275, 0.5, 0.325, 0.5, 0.325, 0.55, 0.275, 0.55, 0.575, 0.25, 0.625, 0.25, 0.625, 0.3, 0.575, 0.3, 0.575, 0.3, 0.625, 0.3, 0.625, 0.35, 0.575, 0.35, 0.575, 0.35, 0.625, 0.35, 0.625, 0.4, 0.575, 0.4, 0.575, 0.4, 0.625, 0.4, 0.625, 0.45, 0.575, 0.45, 0.125, 0.7, 0.175, 0.7, 0.175, 0.75, 0.125, 0.75, 0.175, 0.7, 0.225, 0.7, 0.225, 0.75, 0.175, 0.75, 0.225, 0.7, 0.275, 0.7, 0.275, 0.75, 0.225, 0.75, 0.275, 0.7, 0.325, 0.7, 0.325, 0.75, 0.275, 0.75, 0.575, 0.75, 0.625, 0.75, 0.625, 0.8, 0.575, 0.8, 0.575, 0.8, 0.625, 0.8, 0.625, 0.85, 0.575, 0.85, 0.575, 0.85, 0.625, 0.85, 0.625, 0.9, 0.575, 0.9, 0.575, 0.9, 0.625, 0.9, 0.625, 0.95, 0.575, 0.95, 0.625, 0.7, 0.675, 0.7, 0.675, 0.75, 0.625, 0.75, 0.675, 0.7, 0.725, 0.7, 0.725, 0.75, 0.675, 0.75, 0.725, 0.7, 0.775, 0.7, 0.775, 0.75, 0.725, 0.75, 0.775, 0.7, 0.825, 0.7, 0.825, 0.75, 0.775, 0.75, 0.47, 0.555, 0.43, 0.555, 0.425, 0.55, 0.475, 0.55, 0.43, 0.595, 0.47, 0.595, 0.475, 0.6, 0.425, 0.6, 0.57, 0.655, 0.53, 0.655, 0.525, 0.65, 0.575, 0.65, 0.53, 0.695, 0.57, 0.695, 0.575, 0.7, 0.525, 0.7, 0.57, 0.055, 0.53, 0.055, 0.525, 0.05, 0.575, 0.05, 0.47, 0.055, 0.43, 0.055, 0.425, 0.05, 0.475, 0.05, 0.53, 0.095, 0.57, 0.095, 0.575, 0.1, 0.525, 0.1, 0.52, 0.105, 0.48, 0.105, 0.475, 0.1, 0.525, 0.1, 0.43, 0.095, 0.47, 0.095, 0.475, 0.1, 0.425, 0.1, 0.57, 0.155, 0.53, 0.155, 0.525, 0.15, 0.575, 0.15, 0.48, 0.145, 0.52, 0.145, 0.525, 0.15, 0.475, 0.15, 0.47, 0.155, 0.43, 0.155, 0.425, 0.15, 0.475, 0.15, 0.53, 0.195, 0.57, 0.195, 0.575, 0.2, 0.525, 0.2, 0.43, 0.195, 0.47, 0.195, 0.475, 0.2, 0.425, 0.2, 0.43, 0.155, 0.43, 0.195, 0.425, 0.2, 0.425, 0.15, 0.47, 0.195, 0.47, 0.155, 0.475, 0.15, 0.475, 0.2, 0.53, 0.155, 0.53, 0.195, 0.525, 0.2, 0.525, 0.15, 0.57, 0.195, 0.57, 0.155, 0.575, 0.15, 0.575, 0.2, 0.48, 0.105, 0.48, 0.145, 0.475, 0.15, 0.475, 0.1, 0.52, 0.145, 0.52, 0.105, 0.525, 0.1, 0.525, 0.15, 0.43, 0.055, 0.43, 0.095, 0.425, 0.1, 0.425, 0.05, 0.47, 0.095, 0.47, 0.055, 0.475, 0.05, 0.475, 0.1, 0.53, 0.055, 0.53, 0.095, 0.525, 0.1, 0.525, 0.05, 0.57, 0.095, 0.57, 0.055, 0.575, 0.05, 0.575, 0.1, 0.53, 0.655, 0.53, 0.695, 0.525, 0.7, 0.525, 0.65, 0.57, 0.695, 0.57, 0.655, 0.575, 0.65, 0.575, 0.7, 0.43, 0.555, 0.43, 0.595, 0.425, 0.6, 0.425, 0.55, 0.47, 0.595, 0.47, 0.555, 0.475, 0.55, 0.475, 0.6, 0.77, 0.605, 0.73, 0.605, 0.725, 0.6, 0.775, 0.6, 0.73, 0.645, 0.77, 0.645, 0.775, 0.65, 0.725, 0.65, 0.43, 0.305, 0.43, 0.345, 0.425, 0.35, 0.425, 0.3, 0.47, 0.345, 0.47, 0.305, 0.475, 0.3, 0.475, 0.35, 0.48, 0.355, 0.48, 0.395, 0.475, 0.4, 0.475, 0.35, 0.52, 0.395, 0.52, 0.355, 0.525, 0.35, 0.525, 0.4, 0.53, 0.405, 0.53, 0.445, 0.525, 0.45, 0.525, 0.4, 0.57, 0.445, 0.57, 0.405, 0.575, 0.4, 0.575, 0.45, 0.43, 0.805, 0.43, 0.845, 0.425, 0.85, 0.425, 0.8, 0.43, 0.905, 0.43, 0.945, 0.425, 0.95, 0.425, 0.9, 0.47, 0.845, 0.47, 0.805, 0.475, 0.8, 0.475, 0.85, 0.47, 0.945, 0.47, 0.905, 0.475, 0.9, 0.475, 0.95, 0.53, 0.805, 0.53, 0.845, 0.525, 0.85, 0.525, 0.8, 0.53, 0.905, 0.53, 0.945, 0.525, 0.95, 0.525, 0.9, 0.57, 0.845, 0.57, 0.805, 0.575, 0.8, 0.575, 0.85, 0.57, 0.945, 0.57, 0.905, 0.575, 0.9, 0.575, 0.95, 0.57, 0.805, 0.53, 0.805, 0.525, 0.8, 0.575, 0.8, 0.53, 0.845, 0.57, 0.845, 0.575, 0.85, 0.525, 0.85, 0.57, 0.905, 0.53, 0.905, 0.525, 0.9, 0.575, 0.9, 0.53, 0.945, 0.57, 0.945, 0.575, 0.95, 0.525, 0.95, 0.47, 0.805, 0.43, 0.805, 0.425, 0.8, 0.475, 0.8, 0.43, 0.845, 0.47, 0.845, 0.475, 0.85, 0.425, 0.85, 0.47, 0.905, 0.43, 0.905, 0.425, 0.9, 0.475, 0.9, 0.43, 0.945, 0.47, 0.945, 0.475, 0.95, 0.425, 0.95, 0.57, 0.405, 0.53, 0.405, 0.525, 0.4, 0.575, 0.4, 0.53, 0.445, 0.57, 0.445, 0.575, 0.45, 0.525, 0.45, 0.52, 0.355, 0.48, 0.355, 0.475, 0.35, 0.525, 0.35, 0.48, 0.395, 0.52, 0.395, 0.525, 0.4, 0.475, 0.4, 0.47, 0.305, 0.43, 0.305, 0.425, 0.3, 0.475, 0.3, 0.43, 0.345, 0.47, 0.345, 0.475, 0.35, 0.425, 0.35, 0.73, 0.605, 0.73, 0.645, 0.725, 0.65, 0.725, 0.6, 0.77, 0.645, 0.77, 0.605, 0.775, 0.6, 0.775, 0.65, 0.32, 0.555, 0.28, 0.555, 0.275, 0.55, 0.325, 0.55, 0.22, 0.555, 0.18, 0.555, 0.175, 0.55, 0.225, 0.55, 0.28, 0.595, 0.32, 0.595, 0.325, 0.6, 0.275, 0.6, 0.18, 0.595, 0.22, 0.595, 0.225, 0.6, 0.175, 0.6, 0.32, 0.655, 0.28, 0.655, 0.275, 0.65, 0.325, 0.65, 0.22, 0.655, 0.18, 0.655, 0.175, 0.65, 0.225, 0.65, 0.28, 0.695, 0.32, 0.695, 0.325, 0.7, 0.275, 0.7, 0.18, 0.695, 0.22, 0.695, 0.225, 0.7, 0.175, 0.7, 0.18, 0.655, 0.18, 0.695, 0.175, 0.7, 0.175, 0.65, 0.22, 0.695, 0.22, 0.655, 0.225, 0.65, 0.225, 0.7, 0.28, 0.655, 0.28, 0.695, 0.275, 0.7, 0.275, 0.65, 0.32, 0.695, 0.32, 0.655, 0.325, 0.65, 0.325, 0.7, 0.18, 0.555, 0.18, 0.595, 0.175, 0.6, 0.175, 0.55, 0.22, 0.595, 0.22, 0.555, 0.225, 0.55, 0.225, 0.6, 0.28, 0.555, 0.28, 0.595, 0.275, 0.6, 0.275, 0.55, 0.32, 0.595, 0.32, 0.555, 0.325, 0.55, 0.325, 0.6, 0.27, 0.555, 0.23, 0.555, 0.225, 0.55, 0.275, 0.55, 0.23, 0.595, 0.27, 0.595, 0.275, 0.6, 0.225, 0.6, 0.27, 0.655, 0.23, 0.655, 0.225, 0.65, 0.275, 0.65, 0.23, 0.695, 0.27, 0.695, 0.275, 0.7, 0.225, 0.7, 0.23, 0.655, 0.23, 0.695, 0.225, 0.7, 0.225, 0.65, 0.27, 0.695, 0.27, 0.655, 0.275, 0.65, 0.275, 0.7, 0.23, 0.555, 0.23, 0.595, 0.225, 0.6, 0.225, 0.55, 0.27, 0.595, 0.27, 0.555, 0.275, 0.55, 0.275, 0.6, 0.43, 0.155, 0.47, 0.155, 0.45, 0.175, 0.47, 0.155, 0.47, 0.195, 0.45, 0.175, 0.47, 0.195, 0.43, 0.195, 0.45, 0.175, 0.43, 0.195, 0.43, 0.155, 0.45, 0.175, 0.57, 0.155, 0.57, 0.195, 0.55, 0.175, 0.57, 0.195, 0.53, 0.195, 0.55, 0.175, 0.53, 0.195, 0.53, 0.155, 0.55, 0.175, 0.52, 0.105, 0.52, 0.145, 0.5, 0.125, 0.52, 0.145, 0.48, 0.145, 0.5, 0.125, 0.48, 0.145, 0.48, 0.105, 0.5, 0.125, 0.47, 0.055, 0.47, 0.095, 0.45, 0.075, 0.47, 0.095, 0.43, 0.095, 0.45, 0.075, 0.43, 0.095, 0.43, 0.055, 0.45, 0.075, 0.57, 0.055, 0.57, 0.095, 0.55, 0.075, 0.57, 0.095, 0.53, 0.095, 0.55, 0.075, 0.53, 0.095, 0.53, 0.055, 0.55, 0.075, 0.57, 0.655, 0.57, 0.695, 0.55, 0.675, 0.57, 0.695, 0.53, 0.695, 0.55, 0.675, 0.53, 0.695, 0.53, 0.655, 0.55, 0.675, 0.47, 0.555, 0.47, 0.595, 0.45, 0.575, 0.47, 0.595, 0.43, 0.595, 0.45, 0.575, 0.43, 0.595, 0.43, 0.555, 0.45, 0.575, 0.57, 0.805, 0.57, 0.845, 0.55, 0.825, 0.57, 0.845, 0.53, 0.845, 0.55, 0.825, 0.53, 0.845, 0.53, 0.805, 0.55, 0.825, 0.57, 0.905, 0.57, 0.945, 0.55, 0.925, 0.57, 0.945, 0.53, 0.945, 0.55, 0.925, 0.53, 0.945, 0.53, 0.905, 0.55, 0.925, 0.47, 0.805, 0.47, 0.845, 0.45, 0.825, 0.47, 0.845, 0.43, 0.845, 0.45, 0.825, 0.43, 0.845, 0.43, 0.805, 0.45, 0.825, 0.47, 0.905, 0.47, 0.945, 0.45, 0.925, 0.47, 0.945, 0.43, 0.945, 0.45, 0.925, 0.43, 0.945, 0.43, 0.905, 0.45, 0.925, 0.57, 0.405, 0.57, 0.445, 0.55, 0.425, 0.57, 0.445, 0.53, 0.445, 0.55, 0.425, 0.53, 0.445, 0.53, 0.405, 0.55, 0.425, 0.52, 0.355, 0.52, 0.395, 0.5, 0.375, 0.52, 0.395, 0.48, 0.395, 0.5, 0.375, 0.48, 0.395, 0.48, 0.355, 0.5, 0.375, 0.47, 0.305, 0.47, 0.345, 0.45, 0.325, 0.47, 0.345, 0.43, 0.345, 0.45, 0.325, 0.43, 0.345, 0.43, 0.305, 0.45, 0.325, 0.77, 0.605, 0.77, 0.645, 0.75, 0.625, 0.77, 0.645, 0.73, 0.645, 0.75, 0.625, 0.73, 0.645, 0.73, 0.605, 0.75, 0.625, 0.22, 0.655, 0.22, 0.695, 0.2, 0.675, 0.22, 0.695, 0.18, 0.695, 0.2, 0.675, 0.18, 0.695, 0.18, 0.655, 0.2, 0.675, 0.27, 0.655, 0.27, 0.695, 0.25, 0.675, 0.27, 0.695, 0.23, 0.695, 0.25, 0.675, 0.23, 0.695, 0.23, 0.655, 0.25, 0.675, 0.32, 0.655, 0.32, 0.695, 0.3, 0.675, 0.32, 0.695, 0.28, 0.695, 0.3, 0.675, 0.28, 0.695, 0.28, 0.655, 0.3, 0.675, 0.22, 0.555, 0.22, 0.595, 0.2, 0.575, 0.22, 0.595, 0.18, 0.595, 0.2, 0.575, 0.18, 0.595, 0.18, 0.555, 0.2, 0.575, 0.27, 0.555, 0.27, 0.595, 0.25, 0.575, 0.27, 0.595, 0.23, 0.595, 0.25, 0.575, 0.23, 0.595, 0.23, 0.555, 0.25, 0.575, 0.32, 0.555, 0.32, 0.595, 0.3, 0.575, 0.32, 0.595, 0.28, 0.595, 0.3, 0.575, 0.28, 0.595, 0.28, 0.555, 0.3, 0.575])
me_cube_002.materials.append(mat_dice_blue)
me_cube_002.materials.append(mat_white)
me_cube_002.use_remesh_preserve_volume = False
me_cube_002.use_remesh_preserve_attributes = False
me_cube_002.use_mirror_vertex_groups = False
me_cube_002.update()

# ---- objects
ob_cube = bpy.data.objects.new('Cube', me_cube)
ob_camera = bpy.data.objects.new('Camera', cam_camera)
ob_plane = bpy.data.objects.new('Plane', me_plane)
ob_sun = bpy.data.objects.new('Sun', light_sun)
ob_cube_001 = bpy.data.objects.new('Cube.001', me_cube_001)
ob_cube_002 = bpy.data.objects.new('Cube.002', me_cube_002)

# ---- transforms, parenting, visibility, modifiers, constraints
ob_cube.location = (3.921, -4.998, 0.481)
ob_cube.rotation_euler = (0.0, -0.0, 8.266)
ob_cube.scale = (0.4275, 0.4275, 0.4275)
ob_cube.lock_rotations_4d = False
ob_cube.empty_display_type = 'ARROWS'
ob_cube.lineart.crease_threshold = 0.0
_m = ob_cube.modifiers.new('Subdivision', 'SUBSURF')
_m.uv_smooth = 'PRESERVE_CORNERS'
_m.levels = 3
_m.render_levels = 3
ob_camera.location = (9.508, -8.294, 3.425)
ob_camera.rotation_euler = (1.152, -2.769e-06, 0.8222)
ob_camera.lock_rotations_4d = False
ob_camera.empty_display_type = 'ARROWS'
ob_camera.color = (0.0, 0.0, 0.0, 0.0)
ob_camera.display_type = 'WIRE'
ob_camera.lineart.crease_threshold = 0.0
ob_plane.location = (0.0, 0.0, 0.0)
ob_plane.lineart.crease_threshold = 0.0
ob_sun.location = (1.11, -6.673, 4.543)
ob_sun.rotation_euler = (0.3984, 0.1927, 0.06764)
ob_sun.lineart.crease_threshold = 0.0
ob_cube_001.location = (4.258, -3.786, 0.5195)
ob_cube_001.rotation_euler = (1.574, -1.573, 9.832)
ob_cube_001.scale = (0.4275, 0.4275, 0.4275)
ob_cube_001.lock_rotations_4d = False
ob_cube_001.empty_display_type = 'ARROWS'
ob_cube_001.lineart.crease_threshold = 0.0
_m = ob_cube_001.modifiers.new('Subdivision', 'SUBSURF')
_m.uv_smooth = 'PRESERVE_CORNERS'
_m.levels = 3
_m.render_levels = 3
ob_cube_002.location = (5.529, -3.887, 0.4864)
ob_cube_002.rotation_euler = (3.141, -3.161, 8.267)
ob_cube_002.scale = (0.4275, 0.4275, 0.4275)
ob_cube_002.lock_rotations_4d = False
ob_cube_002.empty_display_type = 'ARROWS'
ob_cube_002.lineart.crease_threshold = 0.0
_m = ob_cube_002.modifiers.new('Subdivision', 'SUBSURF')
_m.uv_smooth = 'PRESERVE_CORNERS'
_m.levels = 3
_m.render_levels = 3

# ---- collection membership
col_collection.objects.link(ob_cube)
col_collection.objects.link(ob_camera)
col_collection.objects.link(ob_plane)
col_collection.objects.link(ob_sun)
col_collection.objects.link(ob_cube_001)
col_collection.objects.link(ob_cube_002)

# ---- scene / render settings (as saved in the file)
scene.camera = ob_camera
scene.frame_start = 1; scene.frame_end = 250; scene.frame_set(1)
scene.render.engine = 'BLENDER_EEVEE_NEXT'
scene.cycles.use_denoising = False
scene.cycles.samples = 128
scene.cycles.sampling_pattern = 'TABULATED_SOBOL'
scene.cycles.use_adaptive_sampling = False
scene.cycles.use_light_tree = False
scene.eevee.use_gtao = True
scene.eevee.use_raytracing = True
scene.view_settings.view_transform = 'Filmic'
bpy.context.view_layer.update()
